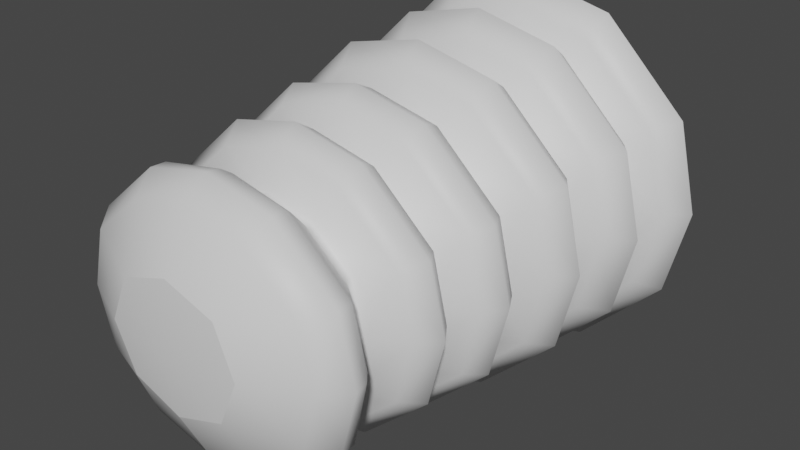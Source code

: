 # Source: fe_trunk_03-02-6.blend  (saved by Blender 3.0.42; exported with 4.5.12 LTS)
import bpy
from mathutils import Matrix  # noqa: F401  (used for matrix-valued properties, if any)

bpy.ops.wm.read_factory_settings(use_empty=True)
scene = bpy.context.scene
scene.name = 'Scene'

# ---- materials (node trees are filled in below, after node groups)
mat_material = bpy.data.materials.new('Material')
mat_material.use_transparent_shadow = False

# ---- material node trees
mat_material.use_nodes = True; mat_material.node_tree.nodes.clear()
_N = mat_material.node_tree.nodes; _L = mat_material.node_tree.links
n0 = _N.new('ShaderNodeBsdfPrincipled'); n0.name = 'Principled BSDF'; n0.location = (10, 300)
n0.distribution = 'GGX'
n0.subsurface_method = 'RANDOM_WALK_SKIN'
n0.inputs[3].default_value = 1.45
n0.inputs[27].default_value = (0.0, 0.0, 0.0, 1.0)
n0.inputs[28].default_value = 1.0
n1 = _N.new('ShaderNodeOutputMaterial'); n1.name = 'Material Output'; n1.location = (300, 300)
_L.new(n0.outputs[0], n1.inputs[0])
n1.is_active_output = True

# ---- world
world_world = bpy.data.worlds.new('World'); scene.world = world_world
world_world.use_nodes = True; world_world.node_tree.nodes.clear()
_N = world_world.node_tree.nodes; _L = world_world.node_tree.links
n0 = _N.new('ShaderNodeOutputWorld'); n0.name = 'World Output'; n0.location = (300, 300)
n1 = _N.new('ShaderNodeBackground'); n1.name = 'Background'; n1.location = (10, 300)
n1.inputs[0].default_value = (0.05088, 0.05088, 0.05088, 1.0)
_L.new(n1.outputs[0], n0.inputs[0])
n0.is_active_output = True
world_world.color = (0.05088, 0.05088, 0.05088)
world_world.use_sun_shadow = False
world_world.sun_shadow_jitter_overblur = 0.0

# ---- meshes
me_0x07798a21_gmdl_001 = bpy.data.meshes.new('0x07798A21.gmdl.001')
me_0x07798a21_gmdl_001.from_pydata([(0.3477, -0.3937, 0.5752), (1.7e-06, -0.3949, 0.6697), (2.342e-06, -0.4776, 0.8798), (0.4223, -0.4774, 0.7809), (2.582e-06, -0.6073, 0.9698), (0.4487, -0.6073, 0.8641), (-0.4167, -0.4774, 0.7842), (-0.3413, -0.3937, 0.5789), (-0.5838, -0.3937, 0.3456), (-0.7949, -0.4774, 0.4181), (-0.4437, -0.6073, 0.867), (-0.8829, -0.6073, 0.4426), (-0.6787, -0.3948, 2.564e-06), (-0.8943, -0.4776, 2.496e-06), (-0.9896, -0.6073, 2.464e-06), (-0.7982, -0.4774, -0.4124), (-0.5876, -0.3937, -0.3392), (-0.3477, -0.3937, -0.5752), (-0.4223, -0.4774, -0.7809), (-0.8858, -0.6073, -0.4375), (-0.4487, -0.6073, -0.8641), (-1.61e-06, -0.3949, -0.6697), (-2.007e-06, -0.4776, -0.8798), (-2.212e-06, -0.6073, -0.9698), (0.4167, -0.4774, -0.7842), (0.3413, -0.3937, -0.5789), (0.5838, -0.3937, -0.3456), (0.7949, -0.4774, -0.4181), (0.4437, -0.6073, -0.867), (0.8829, -0.6073, -0.4426), (-2.212e-06, -0.6073, -0.9698), (-2.007e-06, -0.4776, -0.8798), (-1.61e-06, -0.3949, -0.6697), (0.6787, -0.3949, -1.214e-06), (0.8943, -0.4776, -1.925e-06), (0.9896, -0.6073, -2.428e-06), (0.7982, -0.4774, 0.4124), (0.5876, -0.3937, 0.3392), (0.8858, -0.6073, 0.4375), (1.97e-06, -0.7367, 0.8387), (0.405, -0.7374, 0.744), (1.145e-06, -0.8322, 0.6187), (0.3255, -0.8322, 0.5308), (-0.3997, -0.7374, 0.7471), (-0.7636, -0.7374, 0.3991), (-0.3196, -0.8321, 0.5344), (-0.5469, -0.8322, 0.3217), (-0.8591, -0.7367, 1.664e-06), (-0.6354, -0.8323, 1.772e-06), (-0.7668, -0.7374, -0.3936), (-0.405, -0.7374, -0.744), (-0.5504, -0.8322, -0.3156), (-0.3255, -0.8322, -0.5308), (-2.176e-06, -0.7367, -0.8387), (-1.087e-06, -0.8322, -0.6187), (0.3997, -0.7374, -0.7472), (0.7636, -0.7374, -0.3991), (0.3195, -0.8321, -0.5344), (0.5469, -0.8322, -0.3217), (-1.087e-06, -0.8322, -0.6187), (-2.176e-06, -0.7367, -0.8387), (0.8591, -0.7367, -2.583e-06), (0.6354, -0.8323, -2.422e-06), (0.7668, -0.7374, 0.3936), (0.5504, -0.8322, 0.3156), (0.3248, -0.8674, 0.5294), (1.104e-06, -0.8674, 0.6171), (1.743e-06, -0.9579, 0.842), (0.4066, -0.9573, 0.748), (1.828e-06, -1.081, 0.9238), (0.4336, -1.081, 0.8222), (-0.4014, -0.9573, 0.7511), (-0.3188, -0.8674, 0.533), (-0.5458, -0.8673, 0.3209), (-0.7734, -0.9573, 0.3987), (-0.4288, -1.081, 0.8251), (-0.8536, -1.081, 0.4235), (-0.634, -0.8672, 1.051e-06), (-0.8684, -0.9579, 1.871e-06), (-0.9568, -1.081, 1.896e-06), (-0.7765, -0.9573, -0.3934), (-0.5492, -0.8674, -0.3148), (-0.3248, -0.8674, -0.5295), (-0.4066, -0.9573, -0.748), (-0.8565, -1.081, -0.4185), (-0.4336, -1.081, -0.8222), (-1.726e-06, -0.8674, -0.6171), (-2.419e-06, -0.9579, -0.842), (-2.739e-06, -1.081, -0.9238), (0.4014, -0.9573, -0.7511), (0.3188, -0.8674, -0.533), (0.5458, -0.8673, -0.3209), (0.7734, -0.9573, -0.3987), (0.4288, -1.081, -0.8251), (0.8536, -1.081, -0.4235), (-2.739e-06, -1.081, -0.9238), (-2.419e-06, -0.9579, -0.842), (-1.726e-06, -0.8674, -0.6171), (0.634, -0.8672, -2.223e-06), (0.8684, -0.9579, -2.421e-06), (0.9568, -1.081, -2.833e-06), (0.7765, -0.9573, 0.3934), (0.5492, -0.8674, 0.3148), (0.8565, -1.081, 0.4185), (1.417e-06, -1.204, 0.814), (0.3957, -1.205, 0.7226), (-2.991e-07, -1.29, 0.5795), (0.3082, -1.29, 0.4966), (-0.3907, -1.205, 0.7257), (-0.7542, -1.205, 0.386), (-0.3026, -1.29, 0.5), (-0.5205, -1.29, 0.3026), (-0.8467, -1.204, 1.851e-06), (-0.6043, -1.29, 2.053e-06), (-0.7571, -1.205, -0.3808), (-0.3957, -1.205, -0.7227), (-0.5238, -1.29, -0.2968), (-0.3082, -1.29, -0.4966), (-2.606e-06, -1.204, -0.814), (-1.519e-06, -1.29, -0.5795), (0.3907, -1.205, -0.7257), (0.7542, -1.205, -0.386), (0.3026, -1.29, -0.5), (0.5205, -1.29, -0.3026), (-1.519e-06, -1.29, -0.5795), (-2.606e-06, -1.204, -0.814), (0.8467, -1.204, -2.334e-06), (0.6043, -1.29, -2.891e-06), (0.7571, -1.205, 0.3808), (0.5238, -1.29, 0.2968), (0.3078, -1.326, 0.4957), (4.817e-07, -1.326, 0.5783), (9.259e-07, -1.419, 0.7776), (0.3793, -1.418, 0.691), (9.581e-07, -1.528, 0.8328), (0.3961, -1.528, 0.7409), (-0.3746, -1.418, 0.6938), (-0.3022, -1.326, 0.499), (-0.5198, -1.326, 0.3021), (-0.727, -1.418, 0.3682), (-0.3918, -1.528, 0.7436), (-0.783, -1.528, 0.3824), (-0.6033, -1.326, 1.475e-06), (-0.815, -1.419, 1.679e-06), (-0.877, -1.528, 1.506e-06), (-0.7298, -1.418, -0.3632), (-0.5231, -1.326, -0.2963), (-0.3078, -1.326, -0.4957), (-0.3793, -1.418, -0.691), (-0.7856, -1.528, -0.3779), (-0.3961, -1.528, -0.7409), (-2.377e-06, -1.326, -0.5783), (-2.918e-06, -1.419, -0.7776), (-3.158e-06, -1.528, -0.8328), (0.3746, -1.418, -0.6938), (0.3022, -1.326, -0.499), (0.5198, -1.326, -0.3021), (0.727, -1.418, -0.3682), (0.3918, -1.528, -0.7436), (0.783, -1.528, -0.3824), (-3.158e-06, -1.528, -0.8328), (-2.918e-06, -1.419, -0.7776), (-2.377e-06, -1.326, -0.5783), (0.6033, -1.326, -1.926e-06), (0.815, -1.419, -2.35e-06), (0.877, -1.528, -2.829e-06), (0.7298, -1.418, 0.3632), (0.5231, -1.326, 0.2963), (0.7856, -1.528, 0.3779), (6.295e-07, -1.638, 0.75), (0.3687, -1.637, 0.6662), (-6.212e-07, -1.712, 0.5432), (0.2922, -1.712, 0.4655), (-0.3642, -1.637, 0.669), (-0.7082, -1.637, 0.3558), (-0.287, -1.712, 0.4687), (-0.4972, -1.712, 0.2848), (-0.7937, -1.638, 1.531e-06), (-0.5763, -1.713, 1.379e-06), (-0.7109, -1.637, -0.3509), (-0.3687, -1.637, -0.6662), (-0.5004, -1.713, -0.2793), (-0.2923, -1.712, -0.4655), (-3.078e-06, -1.638, -0.75), (-2.477e-06, -1.712, -0.5432), (0.3642, -1.637, -0.669), (0.7082, -1.637, -0.3558), (0.287, -1.712, -0.4687), (0.4972, -1.712, -0.2848), (-2.477e-06, -1.712, -0.5432), (-3.078e-06, -1.638, -0.75), (0.7937, -1.638, -2.393e-06), (0.5763, -1.713, -3.001e-06), (0.7109, -1.637, 0.3509), (0.5003, -1.713, 0.2793), (0.2908, -1.747, 0.4629), (7.729e-07, -1.747, 0.5405), (4.962e-07, -1.804, 0.7002), (0.3476, -1.803, 0.6212), (5.588e-07, -1.911, 0.7667), (0.3696, -1.911, 0.6822), (-0.3434, -1.803, 0.6238), (-0.2857, -1.747, 0.4662), (-0.495, -1.747, 0.2834), (-0.6664, -1.803, 0.3337), (-0.3657, -1.911, 0.6846), (-0.7353, -1.911, 0.3523), (-0.5737, -1.746, -5.915e-07), (-0.7472, -1.804, 1.344e-06), (-0.8226, -1.911, 1.205e-06), (-0.669, -1.803, -0.3291), (-0.498, -1.747, -0.2778), (-0.2908, -1.747, -0.4629), (-0.3476, -1.803, -0.6212), (-0.7377, -1.911, -0.3481), (-0.3696, -1.911, -0.6822), (-3.778e-06, -1.747, -0.5405), (-2.965e-06, -1.804, -0.7002), (-3.231e-06, -1.911, -0.7667), (0.3433, -1.803, -0.6238), (0.2857, -1.747, -0.4662), (0.495, -1.747, -0.2834), (0.6664, -1.803, -0.3337), (0.3657, -1.911, -0.6846), (0.7353, -1.911, -0.3523), (-3.231e-06, -1.911, -0.7667), (-2.965e-06, -1.804, -0.7002), (-3.778e-06, -1.747, -0.5405), (0.5737, -1.746, -1.061e-06), (0.7472, -1.804, -2.35e-06), (0.8226, -1.911, -2.861e-06), (0.669, -1.803, 0.3291), (0.498, -1.747, 0.2778), (0.7377, -1.911, 0.3481), (2.05e-07, -2.018, 0.673), (0.3371, -2.019, 0.5967), (-4.722e-07, -2.094, 0.502), (0.2742, -2.094, 0.4294), (-0.333, -2.019, 0.5992), (-0.6476, -2.019, 0.3214), (-0.2693, -2.094, 0.4323), (-0.4684, -2.094, 0.265), (-0.726, -2.018, 9.203e-07), (-0.5428, -2.094, 8.501e-07), (-0.6501, -2.019, -0.3169), (-0.3371, -2.019, -0.5967), (-0.4714, -2.094, -0.2598), (-0.2742, -2.094, -0.4294), (-3.122e-06, -2.018, -0.673), (-2.954e-06, -2.094, -0.502), (0.333, -2.019, -0.5993), (0.6476, -2.019, -0.3214), (0.2693, -2.094, -0.4323), (0.4684, -2.094, -0.265), (-2.954e-06, -2.094, -0.502), (-3.122e-06, -2.018, -0.673), (0.726, -2.018, -2.668e-06), (0.5428, -2.094, -2.664e-06), (0.6501, -2.019, 0.3169), (0.4713, -2.094, 0.2598), (0.2722, -2.123, 0.4259), (1.113e-06, -2.123, 0.4979), (-4.414e-07, -2.181, 0.5544), (0.2876, -2.181, 0.4871), (-2.924e-07, -2.276, 0.6541), (0.3267, -2.276, 0.5809), (-0.2837, -2.181, 0.4896), (-0.2674, -2.123, 0.429), (-0.4654, -2.123, 0.2631), (-0.5347, -2.181, 0.2739), (-0.323, -2.276, 0.5832), (-0.6404, -2.276, 0.3079), (-0.5389, -2.123, -2.076e-06), (-0.6035, -2.181, 8.226e-07), (-0.7161, -2.276, 7.842e-07), (-0.537, -2.181, -0.2695), (-0.4681, -2.123, -0.2579), (-0.2722, -2.123, -0.4259), (-0.2876, -2.181, -0.4871), (-0.6426, -2.276, -0.3038), (-0.3267, -2.276, -0.5809), (-4.602e-06, -2.123, -0.4979), (-3.182e-06, -2.181, -0.5544), (-3.526e-06, -2.276, -0.6541), (0.2837, -2.181, -0.4896), (0.2674, -2.123, -0.429), (0.4654, -2.123, -0.2631), (0.5347, -2.181, -0.2739), (0.323, -2.276, -0.5832), (0.6403, -2.276, -0.3079), (-3.526e-06, -2.276, -0.6541), (-3.182e-06, -2.181, -0.5544), (-4.602e-06, -2.123, -0.4979), (0.5389, -2.123, -3.915e-08), (0.6035, -2.181, -2.161e-06), (0.7161, -2.276, -2.756e-06), (0.537, -2.181, 0.2695), (0.4681, -2.123, 0.2579), (0.6426, -2.276, 0.3038), (-2.664e-07, -2.336, 0.6948), (0.3547, -2.335, 0.6239), (-3.814e-06, -2.411, 0.7073), (0.3633, -2.411, 0.6225), (-0.3507, -2.335, 0.6265), (-0.6922, -2.335, 0.3333), (-0.3587, -2.411, 0.6254), (-0.6907, -2.411, 0.3437), (-0.7652, -2.336, 1.154e-06), (-0.7793, -2.411, 4.3e-06), (-0.6947, -2.335, -0.3288), (-0.3547, -2.335, -0.6239), (-0.6936, -2.411, -0.3386), (-0.3633, -2.411, -0.6225), (-3.701e-06, -2.336, -0.6948), (-1.372e-06, -2.411, -0.7073), (0.3507, -2.335, -0.6265), (0.6922, -2.335, -0.3333), (0.3587, -2.411, -0.6254), (0.6907, -2.411, -0.3437), (-1.372e-06, -2.411, -0.7073), (-3.701e-06, -2.336, -0.6948), (0.7652, -2.336, -2.629e-06), (0.7793, -2.411, -5.978e-06), (0.6947, -2.335, 0.3288), (0.6936, -2.411, 0.3386), (-2.132e-06, -2.536, 0.6105), (-1.341e-06, -2.67, 0.3356), (0.2701, -2.667, 0.2418), (0.322, -2.534, 0.5334), (-0.268, -2.667, 0.2442), (-0.3175, -2.534, 0.5362), (-0.596, -2.534, 0.3046), (-0.6757, -2.536, 2.203e-06), (-0.3754, -2.67, 4.291e-08), (-0.2702, -2.667, -0.2418), (-0.5987, -2.534, -0.2995), (-0.322, -2.534, -0.5334), (-2.888e-06, -2.536, -0.6105), (-3e-06, -2.67, -0.3356), (0.268, -2.667, -0.2442), (0.3175, -2.534, -0.5362), (0.596, -2.534, -0.3046), (-3e-06, -2.67, -0.3356), (-2.888e-06, -2.536, -0.6105), (0.6757, -2.536, -3.584e-06), (0.3754, -2.67, -1.813e-06), (0.5987, -2.534, 0.2995), (9.593e-07, 0.1167, 0.2477), (1.632e-06, 0.04202, 0.5206), (0.2699, 0.0424, 0.4685), (0.203, 0.1082, 0.2006), (-0.2652, 0.0424, 0.4707), (-0.2008, 0.1082, 0.2027), (-0.2008, 0.1082, 0.2027), (9.593e-07, 0.1167, 0.2477), (3.81e-07, 0.1616, 2.664e-07), (-0.248, 0.1167, 4.551e-07), (-0.47, 0.0424, 0.2696), (-0.248, 0.1167, 4.551e-07), (-0.5221, 0.04202, 1.583e-06), (-0.4724, 0.0424, -0.2649), (-0.2029, 0.1082, -0.2005), (-0.2029, 0.1082, -0.2005), (-2.651e-07, 0.1167, -0.2477), (-0.2699, 0.0424, -0.4684), (-2.651e-07, 0.1167, -0.2477), (-9.414e-07, 0.04202, -0.5206), (0.2652, 0.0424, -0.4708), (-9.414e-07, 0.04202, -0.5206), (0.2008, 0.1082, -0.2027), (3.81e-07, 0.1616, 2.664e-07), (0.2481, 0.1167, -7.711e-07), (0.4702, 0.04239, -0.2697), (0.5222, 0.04202, -9.981e-07), (0.4725, 0.04239, 0.265), (-2.197e-06, -2.717, -1.177e-06), (-1.341e-06, -2.67, 0.3356), (-0.268, -2.667, 0.2442), (-0.3754, -2.67, 4.291e-08), (-0.2702, -2.667, -0.2418), (-3e-06, -2.67, -0.3356), (0.268, -2.667, -0.2442), (0.3754, -2.67, -1.813e-06), (0.2701, -2.667, 0.2418), (2.827e-06, -0.07175, 0.9675), (0.4625, -0.06966, 0.8552), (2.906e-06, -0.1785, 1.054), (0.4856, -0.1771, 0.9374), (2.419e-06, -0.2858, 0.9173), (0.4331, -0.2865, 0.811), (1.12e-06, -0.3599, 0.6726), (0.3489, -0.3586, 0.5773), (-0.4563, -0.06966, 0.8593), (-0.8601, -0.06966, 0.4609), (-0.48, -0.1771, 0.9407), (-0.9456, -0.1771, 0.4829), (-0.4275, -0.2865, 0.8143), (-0.8208, -0.2865, 0.43), (-0.3425, -0.3586, 0.5811), (-0.5858, -0.3586, 0.3469), (-0.9729, -0.07175, 2.113e-06), (-1.063, -0.1785, 2.975e-06), (-0.9275, -0.2858, 2.805e-06), (-0.6814, -0.3599, 2.588e-06), (-0.8642, -0.06966, -0.4547), (-0.4625, -0.06966, -0.8553), (-0.9489, -0.1771, -0.4772), (-0.4856, -0.1771, -0.9374), (-0.824, -0.2865, -0.4244), (-0.4331, -0.2865, -0.811), (-0.5895, -0.3587, -0.3404), (-0.3489, -0.3586, -0.5773), (-1.955e-06, -0.07175, -0.9675), (-2.307e-06, -0.1785, -1.054), (-2.116e-06, -0.2858, -0.9173), (-1.353e-06, -0.3599, -0.6726), (0.4563, -0.06966, -0.8592), (0.86, -0.06966, -0.4609), (0.48, -0.1771, -0.9407), (0.9456, -0.1771, -0.4829), (-2.307e-06, -0.1785, -1.054), (-1.955e-06, -0.07175, -0.9675), (0.4275, -0.2865, -0.8143), (0.8208, -0.2865, -0.43), (0.3425, -0.3586, -0.5811), (0.5858, -0.3586, -0.3469), (-1.353e-06, -0.3599, -0.6726), (-2.116e-06, -0.2858, -0.9173), (0.9728, -0.07175, -2.695e-06), (1.063, -0.1785, -2.28e-06), (0.9275, -0.2858, -1.779e-06), (0.6814, -0.3599, -1.734e-06), (0.824, -0.2865, 0.4244), (0.9489, -0.1771, 0.4772), (0.5895, -0.3587, 0.3404), (0.8641, -0.06966, 0.4546)], [], [(0, 1, 3), (1, 2, 3), (3, 2, 5), (2, 4, 5), (7, 8, 6), (6, 8, 9), (6, 9, 10), (10, 9, 11), (2, 6, 4), (10, 4, 6), (7, 6, 1), (2, 1, 6), (8, 12, 9), (12, 13, 9), (13, 14, 9), (14, 11, 9), (16, 17, 15), (15, 17, 18), (15, 18, 19), (19, 18, 20), (13, 15, 14), (19, 14, 15), (12, 16, 13), (13, 16, 15), (17, 21, 18), (21, 22, 18), (18, 22, 20), (22, 23, 20), (25, 26, 24), (24, 26, 27), (24, 27, 28), (28, 27, 29), (31, 24, 30), (28, 30, 24), (25, 24, 32), (31, 32, 24), (26, 33, 27), (33, 34, 27), (34, 35, 27), (35, 29, 27), (37, 0, 36), (3, 36, 0), (36, 3, 38), (5, 38, 3), (34, 36, 35), (38, 35, 36), (33, 37, 34), (34, 37, 36), (40, 5, 39), (5, 4, 39), (41, 42, 39), (39, 42, 40), (44, 43, 11), (43, 10, 11), (45, 43, 46), (43, 44, 46), (45, 41, 43), (41, 39, 43), (43, 39, 10), (39, 4, 10), (44, 11, 47), (11, 14, 47), (48, 46, 47), (47, 46, 44), (49, 19, 50), (19, 20, 50), (51, 49, 52), (49, 50, 52), (51, 48, 49), (48, 47, 49), (49, 47, 19), (47, 14, 19), (50, 20, 53), (20, 23, 53), (54, 52, 53), (53, 52, 50), (56, 55, 29), (55, 28, 29), (57, 55, 58), (55, 56, 58), (57, 59, 55), (59, 60, 55), (55, 60, 28), (60, 30, 28), (56, 29, 61), (29, 35, 61), (62, 58, 61), (61, 58, 56), (63, 38, 40), (40, 38, 5), (64, 63, 42), (63, 40, 42), (64, 62, 63), (62, 61, 63), (63, 61, 38), (61, 35, 38), (65, 66, 68), (66, 67, 68), (68, 67, 70), (67, 69, 70), (73, 74, 72), (71, 72, 74), (71, 74, 75), (75, 74, 76), (71, 75, 67), (75, 69, 67), (66, 72, 67), (67, 72, 71), (73, 77, 74), (77, 78, 74), (74, 78, 76), (78, 79, 76), (81, 82, 80), (80, 82, 83), (80, 83, 84), (84, 83, 85), (80, 84, 78), (84, 79, 78), (77, 81, 78), (78, 81, 80), (82, 86, 83), (86, 87, 83), (83, 87, 85), (87, 88, 85), (91, 92, 90), (89, 90, 92), (89, 92, 93), (93, 92, 94), (89, 93, 96), (93, 95, 96), (97, 90, 96), (96, 90, 89), (91, 98, 92), (98, 99, 92), (92, 99, 94), (99, 100, 94), (102, 65, 101), (68, 101, 65), (101, 68, 103), (70, 103, 68), (101, 103, 99), (103, 100, 99), (98, 102, 99), (99, 102, 101), (105, 70, 104), (70, 69, 104), (106, 107, 104), (104, 107, 105), (108, 75, 109), (75, 76, 109), (111, 110, 109), (110, 108, 109), (110, 106, 108), (106, 104, 108), (108, 104, 75), (104, 69, 75), (112, 109, 79), (76, 79, 109), (111, 109, 113), (112, 113, 109), (114, 84, 115), (84, 85, 115), (116, 114, 117), (114, 115, 117), (116, 113, 114), (113, 112, 114), (112, 79, 114), (79, 84, 114), (115, 85, 118), (85, 88, 118), (119, 117, 118), (118, 117, 115), (120, 93, 121), (93, 94, 121), (123, 122, 121), (122, 120, 121), (122, 124, 120), (124, 125, 120), (120, 125, 93), (125, 95, 93), (126, 121, 100), (94, 100, 121), (123, 121, 127), (126, 127, 121), (105, 128, 70), (128, 103, 70), (129, 128, 107), (128, 105, 107), (129, 127, 128), (127, 126, 128), (126, 100, 128), (100, 103, 128), (130, 131, 133), (131, 132, 133), (132, 134, 133), (134, 135, 133), (138, 139, 137), (136, 137, 139), (136, 139, 140), (140, 139, 141), (132, 136, 134), (140, 134, 136), (131, 137, 132), (132, 137, 136), (138, 142, 139), (142, 143, 139), (143, 144, 139), (144, 141, 139), (146, 147, 145), (145, 147, 148), (145, 148, 149), (149, 148, 150), (143, 145, 144), (149, 144, 145), (142, 146, 143), (143, 146, 145), (147, 151, 148), (151, 152, 148), (152, 153, 148), (153, 150, 148), (156, 157, 155), (154, 155, 157), (154, 157, 158), (158, 157, 159), (161, 154, 160), (158, 160, 154), (162, 155, 161), (161, 155, 154), (156, 163, 157), (163, 164, 157), (164, 165, 157), (165, 159, 157), (167, 130, 166), (133, 166, 130), (166, 133, 168), (135, 168, 133), (164, 166, 165), (168, 165, 166), (163, 167, 164), (164, 167, 166), (169, 170, 134), (135, 134, 170), (171, 172, 169), (169, 172, 170), (174, 173, 141), (173, 140, 141), (176, 175, 174), (175, 173, 174), (175, 171, 173), (171, 169, 173), (169, 134, 173), (134, 140, 173), (177, 174, 144), (141, 144, 174), (178, 176, 177), (177, 176, 174), (179, 149, 180), (149, 150, 180), (181, 179, 182), (179, 180, 182), (181, 178, 179), (178, 177, 179), (177, 144, 179), (144, 149, 179), (183, 180, 153), (150, 153, 180), (184, 182, 183), (183, 182, 180), (186, 185, 159), (185, 158, 159), (188, 187, 186), (187, 185, 186), (187, 189, 185), (189, 190, 185), (190, 160, 185), (160, 158, 185), (191, 186, 165), (159, 165, 186), (192, 188, 191), (191, 188, 186), (193, 168, 170), (170, 168, 135), (194, 193, 172), (193, 170, 172), (194, 192, 193), (192, 191, 193), (191, 165, 193), (165, 168, 193), (195, 196, 198), (196, 197, 198), (198, 197, 200), (197, 199, 200), (203, 204, 202), (201, 202, 204), (201, 204, 205), (205, 204, 206), (197, 201, 199), (205, 199, 201), (202, 201, 196), (197, 196, 201), (207, 208, 203), (203, 208, 204), (208, 209, 204), (209, 206, 204), (211, 212, 210), (210, 212, 213), (210, 213, 214), (214, 213, 215), (208, 210, 209), (214, 209, 210), (207, 211, 208), (208, 211, 210), (212, 216, 213), (216, 217, 213), (213, 217, 215), (217, 218, 215), (221, 222, 220), (219, 220, 222), (219, 222, 223), (223, 222, 224), (226, 219, 225), (223, 225, 219), (220, 219, 227), (226, 227, 219), (228, 229, 221), (221, 229, 222), (229, 230, 222), (230, 224, 222), (232, 195, 231), (198, 231, 195), (231, 198, 233), (200, 233, 198), (229, 231, 230), (233, 230, 231), (228, 232, 229), (229, 232, 231), (235, 200, 234), (200, 199, 234), (236, 237, 234), (234, 237, 235), (239, 238, 206), (238, 205, 206), (241, 240, 239), (240, 238, 239), (240, 236, 238), (236, 234, 238), (238, 234, 205), (234, 199, 205), (242, 239, 209), (206, 209, 239), (243, 241, 242), (242, 241, 239), (244, 214, 245), (214, 215, 245), (246, 244, 247), (244, 245, 247), (246, 243, 244), (243, 242, 244), (242, 209, 244), (209, 214, 244), (245, 215, 248), (215, 218, 248), (249, 247, 248), (248, 247, 245), (251, 250, 224), (250, 223, 224), (253, 252, 251), (252, 250, 251), (252, 254, 250), (254, 255, 250), (250, 255, 223), (255, 225, 223), (256, 251, 230), (224, 230, 251), (257, 253, 256), (256, 253, 251), (258, 233, 235), (235, 233, 200), (259, 258, 237), (258, 235, 237), (259, 257, 258), (257, 256, 258), (256, 230, 258), (230, 233, 258), (260, 261, 263), (261, 262, 263), (262, 264, 263), (264, 265, 263), (268, 269, 267), (266, 267, 269), (269, 271, 266), (270, 266, 271), (266, 270, 262), (270, 264, 262), (261, 267, 262), (262, 267, 266), (268, 272, 269), (272, 273, 269), (273, 274, 269), (274, 271, 269), (276, 277, 275), (275, 277, 278), (275, 278, 279), (279, 278, 280), (273, 275, 274), (279, 274, 275), (272, 276, 273), (273, 276, 275), (277, 281, 278), (281, 282, 278), (282, 283, 278), (283, 280, 278), (286, 287, 285), (284, 285, 287), (287, 289, 284), (288, 284, 289), (284, 288, 291), (288, 290, 291), (292, 285, 291), (291, 285, 284), (286, 293, 287), (293, 294, 287), (294, 295, 287), (295, 289, 287), (297, 260, 296), (263, 296, 260), (296, 263, 298), (265, 298, 263), (294, 296, 295), (298, 295, 296), (293, 297, 294), (294, 297, 296), (300, 265, 299), (265, 264, 299), (302, 300, 301), (299, 301, 300), (304, 303, 271), (303, 270, 271), (305, 303, 306), (303, 304, 306), (305, 301, 303), (301, 299, 303), (303, 299, 270), (299, 264, 270), (307, 304, 274), (271, 274, 304), (308, 306, 307), (307, 306, 304), (309, 279, 310), (279, 280, 310), (312, 311, 310), (311, 309, 310), (308, 307, 311), (311, 307, 309), (307, 274, 309), (274, 279, 309), (310, 280, 313), (280, 283, 313), (312, 310, 314), (313, 314, 310), (316, 315, 289), (315, 288, 289), (317, 315, 318), (315, 316, 318), (317, 319, 315), (319, 320, 315), (315, 320, 288), (320, 290, 288), (321, 316, 295), (289, 295, 316), (322, 318, 321), (321, 318, 316), (323, 298, 300), (300, 298, 265), (302, 324, 300), (324, 323, 300), (322, 321, 324), (324, 321, 323), (321, 295, 323), (295, 298, 323), (325, 326, 328), (326, 327, 328), (329, 330, 331), (325, 330, 326), (329, 326, 330), (332, 333, 331), (333, 329, 331), (334, 335, 336), (332, 335, 333), (334, 333, 335), (337, 338, 336), (338, 334, 336), (339, 340, 341), (343, 340, 342), (339, 342, 340), (344, 345, 341), (345, 339, 341), (327, 346, 328), (344, 346, 345), (327, 345, 346), (347, 348, 350), (348, 349, 350), (347, 352, 348), (351, 348, 352), (354, 355, 353), (353, 355, 356), (351, 352, 357), (358, 359, 352), (359, 357, 352), (358, 361, 359), (360, 359, 361), (356, 355, 362), (362, 355, 363), (360, 361, 364), (365, 366, 361), (366, 364, 361), (363, 369, 368), (367, 368, 369), (363, 370, 369), (369, 370, 371), (367, 369, 372), (371, 373, 369), (373, 372, 369), (371, 350, 373), (374, 373, 350), (371, 355, 350), (350, 355, 347), (349, 374, 350), (378, 375, 377), (375, 376, 377), (378, 379, 375), (375, 379, 380), (382, 375, 381), (375, 380, 381), (382, 383, 375), (375, 383, 376), (348, 384, 349), (349, 384, 385), (385, 384, 387), (384, 386, 387), (387, 386, 389), (386, 388, 389), (390, 391, 388), (388, 391, 389), (351, 357, 392), (392, 357, 393), (392, 393, 394), (394, 393, 395), (392, 394, 384), (394, 386, 384), (348, 351, 384), (384, 351, 392), (394, 395, 396), (396, 395, 397), (399, 398, 397), (398, 396, 397), (398, 390, 396), (390, 388, 396), (394, 396, 386), (388, 386, 396), (359, 400, 357), (357, 400, 393), (400, 401, 393), (401, 395, 393), (395, 401, 397), (401, 402, 397), (403, 399, 402), (402, 399, 397), (360, 364, 404), (404, 364, 405), (404, 405, 406), (406, 405, 407), (400, 404, 401), (406, 401, 404), (359, 360, 400), (400, 360, 404), (407, 409, 406), (408, 406, 409), (410, 408, 411), (408, 409, 411), (403, 402, 410), (410, 402, 408), (406, 408, 401), (402, 401, 408), (366, 412, 364), (364, 412, 405), (405, 412, 407), (412, 413, 407), (407, 413, 409), (413, 414, 409), (415, 411, 414), (414, 411, 409), (367, 372, 416), (416, 372, 417), (416, 417, 418), (418, 417, 419), (416, 418, 421), (418, 420, 421), (368, 367, 421), (421, 367, 416), (418, 419, 422), (422, 419, 423), (425, 424, 423), (424, 422, 423), (424, 426, 422), (426, 427, 422), (418, 422, 420), (427, 420, 422), (373, 428, 372), (372, 428, 417), (428, 429, 417), (429, 419, 417), (419, 429, 423), (429, 430, 423), (431, 425, 430), (430, 425, 423), (387, 389, 433), (389, 432, 433), (434, 432, 391), (432, 389, 391), (431, 430, 434), (434, 430, 432), (433, 432, 429), (430, 429, 432), (374, 349, 435), (385, 435, 349), (435, 385, 433), (387, 433, 385), (428, 435, 429), (433, 429, 435), (373, 374, 428), (428, 374, 435), (434, 391, 37), (391, 0, 37), (391, 390, 0), (0, 390, 1), (1, 390, 7), (390, 398, 7), (398, 399, 7), (7, 399, 8), (399, 403, 8), (8, 403, 12), (12, 403, 16), (403, 410, 16), (410, 411, 16), (16, 411, 17), (411, 415, 17), (17, 415, 21), (32, 426, 25), (426, 424, 25), (424, 425, 25), (25, 425, 26), (425, 431, 26), (26, 431, 33), (33, 431, 37), (431, 434, 37), (64, 42, 102), (65, 102, 42), (42, 41, 65), (65, 41, 66), (41, 45, 66), (66, 45, 72), (45, 46, 72), (72, 46, 73), (46, 48, 73), (73, 48, 77), (48, 51, 77), (77, 51, 81), (51, 52, 81), (81, 52, 82), (52, 54, 82), (82, 54, 86), (59, 57, 97), (97, 57, 90), (57, 58, 90), (90, 58, 91), (58, 62, 91), (91, 62, 98), (62, 64, 98), (98, 64, 102), (107, 130, 129), (130, 167, 129), (130, 107, 131), (107, 106, 131), (106, 110, 131), (131, 110, 137), (110, 111, 137), (137, 111, 138), (111, 113, 138), (138, 113, 142), (113, 116, 142), (142, 116, 146), (117, 147, 116), (146, 116, 147), (147, 117, 151), (117, 119, 151), (124, 122, 162), (162, 122, 155), (122, 123, 155), (155, 123, 156), (123, 127, 156), (156, 127, 163), (127, 129, 163), (163, 129, 167), (194, 172, 232), (195, 232, 172), (172, 171, 195), (195, 171, 196), (171, 175, 196), (196, 175, 202), (175, 176, 202), (202, 176, 203), (176, 178, 203), (203, 178, 207), (178, 181, 207), (207, 181, 211), (181, 182, 211), (211, 182, 212), (182, 184, 212), (212, 184, 216), (189, 187, 227), (227, 187, 220), (187, 188, 220), (220, 188, 221), (188, 192, 221), (221, 192, 228), (192, 194, 228), (228, 194, 232), (259, 237, 297), (260, 297, 237), (237, 236, 260), (260, 236, 261), (236, 240, 261), (261, 240, 267), (240, 241, 267), (267, 241, 268), (241, 243, 268), (268, 243, 272), (243, 246, 272), (272, 246, 276), (246, 247, 276), (276, 247, 277), (247, 249, 277), (277, 249, 281), (254, 252, 292), (292, 252, 285), (252, 253, 285), (285, 253, 286), (253, 257, 286), (286, 257, 293), (257, 259, 293), (293, 259, 297), (324, 302, 346), (328, 346, 302), (302, 301, 328), (328, 301, 325), (325, 301, 330), (301, 305, 330), (306, 331, 305), (330, 305, 331), (308, 332, 306), (331, 306, 332), (308, 311, 332), (332, 311, 335), (311, 312, 335), (335, 312, 336), (312, 314, 336), (336, 314, 337), (343, 319, 340), (319, 317, 340), (318, 341, 317), (340, 317, 341), (322, 344, 318), (341, 318, 344), (322, 324, 344), (344, 324, 346)])
me_0x07798a21_gmdl_001.polygons.foreach_set('use_smooth', [True] * 776)
_uv = me_0x07798a21_gmdl_001.uv_layers.new(name='UVMap')
_uv.uv.foreach_set('vector', [0.7343, 0.2197, 0.6848, 0.2201, 0.7344, 0.2469, 0.6848, 0.2201, 0.6848, 0.2469, 0.7344, 0.2469, 0.7344, 0.2469, 0.6848, 0.2469, 0.7345, 0.2907, 0.6848, 0.2469, 0.6848, 0.2907, 0.7345, 0.2907, 0.6372, 0.2197, 0.5914, 0.2197, 0.6371, 0.2469, 0.6371, 0.2469, 0.5914, 0.2197, 0.5913, 0.2469, 0.6371, 0.2469, 0.5913, 0.2469, 0.637, 0.2907, 0.637, 0.2907, 0.5913, 0.2469, 0.5912, 0.2907, 0.6848, 0.2469, 0.6371, 0.2469, 0.6848, 0.2907, 0.637, 0.2907, 0.6848, 0.2907, 0.6371, 0.2469, 0.6372, 0.2197, 0.6371, 0.2469, 0.6848, 0.2201, 0.6848, 0.2469, 0.6848, 0.2201, 0.6371, 0.2469, 0.5914, 0.2197, 0.5427, 0.2201, 0.5913, 0.2469, 0.5427, 0.2201, 0.5427, 0.2469, 0.5913, 0.2469, 0.5427, 0.2469, 0.5427, 0.2907, 0.5913, 0.2469, 0.5427, 0.2907, 0.5912, 0.2907, 0.5913, 0.2469, 0.496, 0.2197, 0.4502, 0.2197, 0.4961, 0.2469, 0.4961, 0.2469, 0.4502, 0.2197, 0.4504, 0.2469, 0.4961, 0.2469, 0.4504, 0.2469, 0.4962, 0.2907, 0.4962, 0.2907, 0.4504, 0.2469, 0.4505, 0.2907, 0.5427, 0.2469, 0.4961, 0.2469, 0.5427, 0.2907, 0.4962, 0.2907, 0.5427, 0.2907, 0.4961, 0.2469, 0.5427, 0.2201, 0.496, 0.2197, 0.5427, 0.2469, 0.5427, 0.2469, 0.496, 0.2197, 0.4961, 0.2469, 0.4502, 0.2197, 0.4007, 0.2201, 0.4504, 0.2469, 0.4007, 0.2201, 0.4007, 0.2469, 0.4504, 0.2469, 0.4504, 0.2469, 0.4007, 0.2469, 0.4505, 0.2907, 0.4007, 0.2469, 0.4007, 0.2907, 0.4505, 0.2907, 0.9212, 0.2197, 0.8755, 0.2197, 0.9211, 0.2469, 0.9211, 0.2469, 0.8755, 0.2197, 0.8754, 0.2469, 0.9211, 0.2469, 0.8754, 0.2469, 0.921, 0.2907, 0.921, 0.2907, 0.8754, 0.2469, 0.8753, 0.2907, 0.9688, 0.2469, 0.9211, 0.2469, 0.9688, 0.2907, 0.921, 0.2907, 0.9688, 0.2907, 0.9211, 0.2469, 0.9212, 0.2197, 0.9211, 0.2469, 0.9688, 0.2201, 0.9688, 0.2469, 0.9688, 0.2201, 0.9211, 0.2469, 0.8755, 0.2197, 0.8268, 0.2201, 0.8754, 0.2469, 0.8268, 0.2201, 0.8268, 0.2469, 0.8754, 0.2469, 0.8268, 0.2469, 0.8268, 0.2907, 0.8754, 0.2469, 0.8268, 0.2907, 0.8753, 0.2907, 0.8754, 0.2469, 0.78, 0.2197, 0.7343, 0.2197, 0.7801, 0.2469, 0.7344, 0.2469, 0.7801, 0.2469, 0.7343, 0.2197, 0.7801, 0.2469, 0.7344, 0.2469, 0.7803, 0.2907, 0.7345, 0.2907, 0.7803, 0.2907, 0.7344, 0.2469, 0.8268, 0.2469, 0.7801, 0.2469, 0.8268, 0.2907, 0.7803, 0.2907, 0.8268, 0.2907, 0.7801, 0.2469, 0.8268, 0.2201, 0.78, 0.2197, 0.8268, 0.2469, 0.8268, 0.2469, 0.78, 0.2197, 0.7801, 0.2469, 0.7347, 0.3347, 0.7345, 0.2907, 0.6848, 0.3345, 0.7345, 0.2907, 0.6848, 0.2907, 0.6848, 0.3345, 0.6848, 0.3656, 0.7347, 0.3655, 0.6848, 0.3345, 0.6848, 0.3345, 0.7347, 0.3655, 0.7347, 0.3347, 0.5911, 0.3347, 0.6368, 0.3347, 0.5912, 0.2907, 0.6368, 0.3347, 0.637, 0.2907, 0.5912, 0.2907, 0.6368, 0.3655, 0.6368, 0.3347, 0.591, 0.3655, 0.6368, 0.3347, 0.5911, 0.3347, 0.591, 0.3655, 0.6368, 0.3655, 0.6848, 0.3656, 0.6368, 0.3347, 0.6848, 0.3656, 0.6848, 0.3345, 0.6368, 0.3347, 0.6368, 0.3347, 0.6848, 0.3345, 0.637, 0.2907, 0.6848, 0.3345, 0.6848, 0.2907, 0.637, 0.2907, 0.5911, 0.3347, 0.5912, 0.2907, 0.5427, 0.3345, 0.5912, 0.2907, 0.5427, 0.2907, 0.5427, 0.3345, 0.5427, 0.3656, 0.591, 0.3655, 0.5427, 0.3345, 0.5427, 0.3345, 0.591, 0.3655, 0.5911, 0.3347, 0.4963, 0.3347, 0.4962, 0.2907, 0.4506, 0.3347, 0.4962, 0.2907, 0.4505, 0.2907, 0.4506, 0.3347, 0.4964, 0.3656, 0.4963, 0.3347, 0.4507, 0.3655, 0.4963, 0.3347, 0.4506, 0.3347, 0.4507, 0.3655, 0.4964, 0.3656, 0.5427, 0.3656, 0.4963, 0.3347, 0.5427, 0.3656, 0.5427, 0.3345, 0.4963, 0.3347, 0.4963, 0.3347, 0.5427, 0.3345, 0.4962, 0.2907, 0.5427, 0.3345, 0.5427, 0.2907, 0.4962, 0.2907, 0.4506, 0.3347, 0.4505, 0.2907, 0.4007, 0.3345, 0.4505, 0.2907, 0.4007, 0.2907, 0.4007, 0.3345, 0.4007, 0.3656, 0.4507, 0.3655, 0.4007, 0.3345, 0.4007, 0.3345, 0.4507, 0.3655, 0.4506, 0.3347, 0.8752, 0.3347, 0.9209, 0.3347, 0.8753, 0.2907, 0.9209, 0.3347, 0.921, 0.2907, 0.8753, 0.2907, 0.9208, 0.3655, 0.9209, 0.3347, 0.8751, 0.3655, 0.9209, 0.3347, 0.8752, 0.3347, 0.8751, 0.3655, 0.9208, 0.3655, 0.9688, 0.3656, 0.9209, 0.3347, 0.9688, 0.3656, 0.9688, 0.3345, 0.9209, 0.3347, 0.9209, 0.3347, 0.9688, 0.3345, 0.921, 0.2907, 0.9688, 0.3345, 0.9688, 0.2907, 0.921, 0.2907, 0.8752, 0.3347, 0.8753, 0.2907, 0.8268, 0.3345, 0.8753, 0.2907, 0.8268, 0.2907, 0.8268, 0.3345, 0.8268, 0.3656, 0.8751, 0.3655, 0.8268, 0.3345, 0.8268, 0.3345, 0.8751, 0.3655, 0.8752, 0.3347, 0.7804, 0.3347, 0.7803, 0.2907, 0.7347, 0.3347, 0.7347, 0.3347, 0.7803, 0.2907, 0.7345, 0.2907, 0.7805, 0.3656, 0.7804, 0.3347, 0.7347, 0.3655, 0.7804, 0.3347, 0.7347, 0.3347, 0.7347, 0.3655, 0.7805, 0.3656, 0.8268, 0.3656, 0.7804, 0.3347, 0.8268, 0.3656, 0.8268, 0.3345, 0.7804, 0.3347, 0.7804, 0.3347, 0.8268, 0.3345, 0.7803, 0.2907, 0.8268, 0.3345, 0.8268, 0.2907, 0.7803, 0.2907, 0.7347, 0.3773, 0.6848, 0.3773, 0.7349, 0.4072, 0.6848, 0.3773, 0.6848, 0.4074, 0.7349, 0.4072, 0.7349, 0.4072, 0.6848, 0.4074, 0.735, 0.4483, 0.6848, 0.4074, 0.6848, 0.4483, 0.735, 0.4483, 0.591, 0.3772, 0.5909, 0.4072, 0.6368, 0.3773, 0.6366, 0.4072, 0.6368, 0.3773, 0.5909, 0.4072, 0.6366, 0.4072, 0.5909, 0.4072, 0.6365, 0.4483, 0.6365, 0.4483, 0.5909, 0.4072, 0.5908, 0.4483, 0.6366, 0.4072, 0.6365, 0.4483, 0.6848, 0.4074, 0.6365, 0.4483, 0.6848, 0.4483, 0.6848, 0.4074, 0.6848, 0.3773, 0.6368, 0.3773, 0.6848, 0.4074, 0.6848, 0.4074, 0.6368, 0.3773, 0.6366, 0.4072, 0.591, 0.3772, 0.5427, 0.3772, 0.5909, 0.4072, 0.5427, 0.3772, 0.5427, 0.4074, 0.5909, 0.4072, 0.5909, 0.4072, 0.5427, 0.4074, 0.5908, 0.4483, 0.5427, 0.4074, 0.5427, 0.4483, 0.5908, 0.4483, 0.4964, 0.3772, 0.4507, 0.3773, 0.4966, 0.4072, 0.4966, 0.4072, 0.4507, 0.3773, 0.4508, 0.4072, 0.4966, 0.4072, 0.4508, 0.4072, 0.4967, 0.4483, 0.4967, 0.4483, 0.4508, 0.4072, 0.451, 0.4483, 0.4966, 0.4072, 0.4967, 0.4483, 0.5427, 0.4074, 0.4967, 0.4483, 0.5427, 0.4483, 0.5427, 0.4074, 0.5427, 0.3772, 0.4964, 0.3772, 0.5427, 0.4074, 0.5427, 0.4074, 0.4964, 0.3772, 0.4966, 0.4072, 0.4507, 0.3773, 0.4007, 0.3773, 0.4508, 0.4072, 0.4007, 0.3773, 0.4007, 0.4074, 0.4508, 0.4072, 0.4508, 0.4072, 0.4007, 0.4074, 0.451, 0.4483, 0.4007, 0.4074, 0.4007, 0.4483, 0.451, 0.4483, 0.8751, 0.3772, 0.8749, 0.4072, 0.9208, 0.3773, 0.9207, 0.4072, 0.9208, 0.3773, 0.8749, 0.4072, 0.9207, 0.4072, 0.8749, 0.4072, 0.9205, 0.4483, 0.9205, 0.4483, 0.8749, 0.4072, 0.8748, 0.4483, 0.9207, 0.4072, 0.9205, 0.4483, 0.9688, 0.4074, 0.9205, 0.4483, 0.9688, 0.4483, 0.9688, 0.4074, 0.9688, 0.3773, 0.9208, 0.3773, 0.9688, 0.4074, 0.9688, 0.4074, 0.9208, 0.3773, 0.9207, 0.4072, 0.8751, 0.3772, 0.8268, 0.3772, 0.8749, 0.4072, 0.8268, 0.3772, 0.8268, 0.4074, 0.8749, 0.4072, 0.8749, 0.4072, 0.8268, 0.4074, 0.8748, 0.4483, 0.8268, 0.4074, 0.8268, 0.4483, 0.8748, 0.4483, 0.7805, 0.3772, 0.7347, 0.3773, 0.7806, 0.4072, 0.7349, 0.4072, 0.7806, 0.4072, 0.7347, 0.3773, 0.7806, 0.4072, 0.7349, 0.4072, 0.7807, 0.4483, 0.735, 0.4483, 0.7807, 0.4483, 0.7349, 0.4072, 0.7806, 0.4072, 0.7807, 0.4483, 0.8268, 0.4074, 0.7807, 0.4483, 0.8268, 0.4483, 0.8268, 0.4074, 0.8268, 0.3772, 0.7805, 0.3772, 0.8268, 0.4074, 0.8268, 0.4074, 0.7805, 0.3772, 0.7806, 0.4072, 0.7352, 0.4897, 0.735, 0.4483, 0.6848, 0.4892, 0.735, 0.4483, 0.6848, 0.4483, 0.6848, 0.4892, 0.6848, 0.5179, 0.7352, 0.5179, 0.6848, 0.4892, 0.6848, 0.4892, 0.7352, 0.5179, 0.7352, 0.4897, 0.6363, 0.4897, 0.6365, 0.4483, 0.5906, 0.4897, 0.6365, 0.4483, 0.5908, 0.4483, 0.5906, 0.4897, 0.5906, 0.5179, 0.6363, 0.5178, 0.5906, 0.4897, 0.6363, 0.5178, 0.6363, 0.4897, 0.5906, 0.4897, 0.6363, 0.5178, 0.6848, 0.5179, 0.6363, 0.4897, 0.6848, 0.5179, 0.6848, 0.4892, 0.6363, 0.4897, 0.6363, 0.4897, 0.6848, 0.4892, 0.6365, 0.4483, 0.6848, 0.4892, 0.6848, 0.4483, 0.6365, 0.4483, 0.5427, 0.4892, 0.5906, 0.4897, 0.5427, 0.4483, 0.5908, 0.4483, 0.5427, 0.4483, 0.5906, 0.4897, 0.5906, 0.5179, 0.5906, 0.4897, 0.5427, 0.5179, 0.5427, 0.4892, 0.5427, 0.5179, 0.5906, 0.4897, 0.4968, 0.4897, 0.4967, 0.4483, 0.4511, 0.4897, 0.4967, 0.4483, 0.451, 0.4483, 0.4511, 0.4897, 0.4969, 0.5179, 0.4968, 0.4897, 0.4512, 0.5179, 0.4968, 0.4897, 0.4511, 0.4897, 0.4512, 0.5179, 0.4969, 0.5179, 0.5427, 0.5179, 0.4968, 0.4897, 0.5427, 0.5179, 0.5427, 0.4892, 0.4968, 0.4897, 0.5427, 0.4892, 0.5427, 0.4483, 0.4968, 0.4897, 0.5427, 0.4483, 0.4967, 0.4483, 0.4968, 0.4897, 0.4511, 0.4897, 0.451, 0.4483, 0.4007, 0.4892, 0.451, 0.4483, 0.4007, 0.4483, 0.4007, 0.4892, 0.4007, 0.5179, 0.4512, 0.5179, 0.4007, 0.4892, 0.4007, 0.4892, 0.4512, 0.5179, 0.4511, 0.4897, 0.9204, 0.4897, 0.9205, 0.4483, 0.8747, 0.4897, 0.9205, 0.4483, 0.8748, 0.4483, 0.8747, 0.4897, 0.8746, 0.5179, 0.9203, 0.5178, 0.8747, 0.4897, 0.9203, 0.5178, 0.9204, 0.4897, 0.8747, 0.4897, 0.9203, 0.5178, 0.9688, 0.5179, 0.9204, 0.4897, 0.9688, 0.5179, 0.9688, 0.4892, 0.9204, 0.4897, 0.9204, 0.4897, 0.9688, 0.4892, 0.9205, 0.4483, 0.9688, 0.4892, 0.9688, 0.4483, 0.9205, 0.4483, 0.8268, 0.4892, 0.8747, 0.4897, 0.8268, 0.4483, 0.8748, 0.4483, 0.8268, 0.4483, 0.8747, 0.4897, 0.8746, 0.5179, 0.8747, 0.4897, 0.8268, 0.5179, 0.8268, 0.4892, 0.8268, 0.5179, 0.8747, 0.4897, 0.7352, 0.4897, 0.7809, 0.4897, 0.735, 0.4483, 0.7809, 0.4897, 0.7807, 0.4483, 0.735, 0.4483, 0.7809, 0.5179, 0.7809, 0.4897, 0.7352, 0.5179, 0.7809, 0.4897, 0.7352, 0.4897, 0.7352, 0.5179, 0.7809, 0.5179, 0.8268, 0.5179, 0.7809, 0.4897, 0.8268, 0.5179, 0.8268, 0.4892, 0.7809, 0.4897, 0.8268, 0.4892, 0.8268, 0.4483, 0.7809, 0.4897, 0.8268, 0.4483, 0.7807, 0.4483, 0.7809, 0.4897, 0.7352, 0.5299, 0.6848, 0.5299, 0.7354, 0.5604, 0.6848, 0.5299, 0.6848, 0.5606, 0.7354, 0.5604, 0.6848, 0.5606, 0.6848, 0.5969, 0.7354, 0.5604, 0.6848, 0.5969, 0.7356, 0.5969, 0.7354, 0.5604, 0.5906, 0.5299, 0.5904, 0.5604, 0.6363, 0.5299, 0.6361, 0.5604, 0.6363, 0.5299, 0.5904, 0.5604, 0.6361, 0.5604, 0.5904, 0.5604, 0.6359, 0.5969, 0.6359, 0.5969, 0.5904, 0.5604, 0.5902, 0.5969, 0.6848, 0.5606, 0.6361, 0.5604, 0.6848, 0.5969, 0.6359, 0.5969, 0.6848, 0.5969, 0.6361, 0.5604, 0.6848, 0.5299, 0.6363, 0.5299, 0.6848, 0.5606, 0.6848, 0.5606, 0.6363, 0.5299, 0.6361, 0.5604, 0.5906, 0.5299, 0.5427, 0.5298, 0.5904, 0.5604, 0.5427, 0.5298, 0.5427, 0.5606, 0.5904, 0.5604, 0.5427, 0.5606, 0.5427, 0.5969, 0.5904, 0.5604, 0.5427, 0.5969, 0.5902, 0.5969, 0.5904, 0.5604, 0.4969, 0.5299, 0.4512, 0.5299, 0.4971, 0.5604, 0.4971, 0.5604, 0.4512, 0.5299, 0.4514, 0.5604, 0.4971, 0.5604, 0.4514, 0.5604, 0.4972, 0.5969, 0.4972, 0.5969, 0.4514, 0.5604, 0.4515, 0.5969, 0.5427, 0.5606, 0.4971, 0.5604, 0.5427, 0.5969, 0.4972, 0.5969, 0.5427, 0.5969, 0.4971, 0.5604, 0.5427, 0.5298, 0.4969, 0.5299, 0.5427, 0.5606, 0.5427, 0.5606, 0.4969, 0.5299, 0.4971, 0.5604, 0.4512, 0.5299, 0.4007, 0.5299, 0.4514, 0.5604, 0.4007, 0.5299, 0.4007, 0.5606, 0.4514, 0.5604, 0.4007, 0.5606, 0.4007, 0.5969, 0.4514, 0.5604, 0.4007, 0.5969, 0.4515, 0.5969, 0.4514, 0.5604, 0.8746, 0.5299, 0.8744, 0.5604, 0.9203, 0.5299, 0.9201, 0.5604, 0.9203, 0.5299, 0.8744, 0.5604, 0.9201, 0.5604, 0.8744, 0.5604, 0.92, 0.5969, 0.92, 0.5969, 0.8744, 0.5604, 0.8743, 0.5969, 0.9688, 0.5606, 0.9201, 0.5604, 0.9688, 0.5969, 0.92, 0.5969, 0.9688, 0.5969, 0.9201, 0.5604, 0.9688, 0.5299, 0.9203, 0.5299, 0.9688, 0.5606, 0.9688, 0.5606, 0.9203, 0.5299, 0.9201, 0.5604, 0.8746, 0.5299, 0.8268, 0.5298, 0.8744, 0.5604, 0.8268, 0.5298, 0.8268, 0.5606, 0.8744, 0.5604, 0.8268, 0.5606, 0.8268, 0.5969, 0.8744, 0.5604, 0.8268, 0.5969, 0.8743, 0.5969, 0.8744, 0.5604, 0.7809, 0.5299, 0.7352, 0.5299, 0.7811, 0.5604, 0.7354, 0.5604, 0.7811, 0.5604, 0.7352, 0.5299, 0.7811, 0.5604, 0.7354, 0.5604, 0.7813, 0.5969, 0.7356, 0.5969, 0.7813, 0.5969, 0.7354, 0.5604, 0.8268, 0.5606, 0.7811, 0.5604, 0.8268, 0.5969, 0.7813, 0.5969, 0.8268, 0.5969, 0.7811, 0.5604, 0.8268, 0.5298, 0.7809, 0.5299, 0.8268, 0.5606, 0.8268, 0.5606, 0.7809, 0.5299, 0.7811, 0.5604, 0.6848, 0.6334, 0.7357, 0.6332, 0.6848, 0.5969, 0.7356, 0.5969, 0.6848, 0.5969, 0.7357, 0.6332, 0.6848, 0.6583, 0.7357, 0.6583, 0.6848, 0.6334, 0.6848, 0.6334, 0.7357, 0.6583, 0.7357, 0.6332, 0.5901, 0.6332, 0.6358, 0.6332, 0.5902, 0.5969, 0.6358, 0.6332, 0.6359, 0.5969, 0.5902, 0.5969, 0.5901, 0.6583, 0.6357, 0.6583, 0.5901, 0.6332, 0.6357, 0.6583, 0.6358, 0.6332, 0.5901, 0.6332, 0.6357, 0.6583, 0.6848, 0.6583, 0.6358, 0.6332, 0.6848, 0.6583, 0.6848, 0.6334, 0.6358, 0.6332, 0.6848, 0.6334, 0.6848, 0.5969, 0.6358, 0.6332, 0.6848, 0.5969, 0.6359, 0.5969, 0.6358, 0.6332, 0.5427, 0.6334, 0.5901, 0.6332, 0.5427, 0.5969, 0.5902, 0.5969, 0.5427, 0.5969, 0.5901, 0.6332, 0.5427, 0.6584, 0.5901, 0.6583, 0.5427, 0.6334, 0.5427, 0.6334, 0.5901, 0.6583, 0.5901, 0.6332, 0.4973, 0.6332, 0.4972, 0.5969, 0.4517, 0.6332, 0.4972, 0.5969, 0.4515, 0.5969, 0.4517, 0.6332, 0.4974, 0.6584, 0.4973, 0.6332, 0.4517, 0.6583, 0.4973, 0.6332, 0.4517, 0.6332, 0.4517, 0.6583, 0.4974, 0.6584, 0.5427, 0.6584, 0.4973, 0.6332, 0.5427, 0.6584, 0.5427, 0.6334, 0.4973, 0.6332, 0.5427, 0.6334, 0.5427, 0.5969, 0.4973, 0.6332, 0.5427, 0.5969, 0.4972, 0.5969, 0.4973, 0.6332, 0.4007, 0.6334, 0.4517, 0.6332, 0.4007, 0.5969, 0.4515, 0.5969, 0.4007, 0.5969, 0.4517, 0.6332, 0.4007, 0.6583, 0.4517, 0.6583, 0.4007, 0.6334, 0.4007, 0.6334, 0.4517, 0.6583, 0.4517, 0.6332, 0.8741, 0.6332, 0.9198, 0.6332, 0.8743, 0.5969, 0.9198, 0.6332, 0.92, 0.5969, 0.8743, 0.5969, 0.8741, 0.6583, 0.9198, 0.6583, 0.8741, 0.6332, 0.9198, 0.6583, 0.9198, 0.6332, 0.8741, 0.6332, 0.9198, 0.6583, 0.9688, 0.6583, 0.9198, 0.6332, 0.9688, 0.6583, 0.9688, 0.6334, 0.9198, 0.6332, 0.9688, 0.6334, 0.9688, 0.5969, 0.9198, 0.6332, 0.9688, 0.5969, 0.92, 0.5969, 0.9198, 0.6332, 0.8268, 0.6334, 0.8741, 0.6332, 0.8268, 0.5969, 0.8743, 0.5969, 0.8268, 0.5969, 0.8741, 0.6332, 0.8268, 0.6584, 0.8741, 0.6583, 0.8268, 0.6334, 0.8268, 0.6334, 0.8741, 0.6583, 0.8741, 0.6332, 0.7814, 0.6332, 0.7813, 0.5969, 0.7357, 0.6332, 0.7357, 0.6332, 0.7813, 0.5969, 0.7356, 0.5969, 0.7814, 0.6584, 0.7814, 0.6332, 0.7357, 0.6583, 0.7814, 0.6332, 0.7357, 0.6332, 0.7357, 0.6583, 0.7814, 0.6584, 0.8268, 0.6584, 0.7814, 0.6332, 0.8268, 0.6584, 0.8268, 0.6334, 0.7814, 0.6332, 0.8268, 0.6334, 0.8268, 0.5969, 0.7814, 0.6332, 0.8268, 0.5969, 0.7813, 0.5969, 0.7814, 0.6332, 0.7358, 0.6698, 0.6848, 0.6698, 0.736, 0.6885, 0.6848, 0.6698, 0.6848, 0.6887, 0.736, 0.6885, 0.736, 0.6885, 0.6848, 0.6887, 0.7362, 0.7243, 0.6848, 0.6887, 0.6848, 0.7243, 0.7362, 0.7243, 0.59, 0.6697, 0.5898, 0.6885, 0.6357, 0.6697, 0.6355, 0.6885, 0.6357, 0.6697, 0.5898, 0.6885, 0.6355, 0.6885, 0.5898, 0.6885, 0.6353, 0.7243, 0.6353, 0.7243, 0.5898, 0.6885, 0.5897, 0.7243, 0.6848, 0.6887, 0.6355, 0.6885, 0.6848, 0.7243, 0.6353, 0.7243, 0.6848, 0.7243, 0.6355, 0.6885, 0.6357, 0.6697, 0.6355, 0.6885, 0.6848, 0.6698, 0.6848, 0.6887, 0.6848, 0.6698, 0.6355, 0.6885, 0.5427, 0.6697, 0.5427, 0.6887, 0.59, 0.6697, 0.59, 0.6697, 0.5427, 0.6887, 0.5898, 0.6885, 0.5427, 0.6887, 0.5427, 0.7243, 0.5898, 0.6885, 0.5427, 0.7243, 0.5897, 0.7243, 0.5898, 0.6885, 0.4974, 0.6697, 0.4517, 0.6698, 0.4976, 0.6885, 0.4976, 0.6885, 0.4517, 0.6698, 0.452, 0.6885, 0.4976, 0.6885, 0.452, 0.6885, 0.4978, 0.7243, 0.4978, 0.7243, 0.452, 0.6885, 0.4521, 0.7243, 0.5427, 0.6887, 0.4976, 0.6885, 0.5427, 0.7243, 0.4978, 0.7243, 0.5427, 0.7243, 0.4976, 0.6885, 0.5427, 0.6697, 0.4974, 0.6697, 0.5427, 0.6887, 0.5427, 0.6887, 0.4974, 0.6697, 0.4976, 0.6885, 0.4517, 0.6698, 0.4007, 0.6698, 0.452, 0.6885, 0.4007, 0.6698, 0.4007, 0.6887, 0.452, 0.6885, 0.452, 0.6885, 0.4007, 0.6887, 0.4521, 0.7243, 0.4007, 0.6887, 0.4007, 0.7243, 0.4521, 0.7243, 0.8741, 0.6697, 0.8739, 0.6885, 0.9198, 0.6697, 0.9195, 0.6885, 0.9198, 0.6697, 0.8739, 0.6885, 0.9195, 0.6885, 0.8739, 0.6885, 0.9194, 0.7243, 0.9194, 0.7243, 0.8739, 0.6885, 0.8737, 0.7243, 0.9688, 0.6887, 0.9195, 0.6885, 0.9688, 0.7243, 0.9194, 0.7243, 0.9688, 0.7243, 0.9195, 0.6885, 0.9198, 0.6697, 0.9195, 0.6885, 0.9688, 0.6698, 0.9688, 0.6887, 0.9688, 0.6698, 0.9195, 0.6885, 0.8268, 0.6697, 0.8268, 0.6887, 0.8741, 0.6697, 0.8741, 0.6697, 0.8268, 0.6887, 0.8739, 0.6885, 0.8268, 0.6887, 0.8268, 0.7243, 0.8739, 0.6885, 0.8268, 0.7243, 0.8737, 0.7243, 0.8739, 0.6885, 0.7814, 0.6697, 0.7358, 0.6698, 0.7817, 0.6885, 0.736, 0.6885, 0.7817, 0.6885, 0.7358, 0.6698, 0.7817, 0.6885, 0.736, 0.6885, 0.7818, 0.7243, 0.7362, 0.7243, 0.7818, 0.7243, 0.736, 0.6885, 0.8268, 0.6887, 0.7817, 0.6885, 0.8268, 0.7243, 0.7818, 0.7243, 0.8268, 0.7243, 0.7817, 0.6885, 0.8268, 0.6697, 0.7814, 0.6697, 0.8268, 0.6887, 0.8268, 0.6887, 0.7814, 0.6697, 0.7817, 0.6885, 0.7364, 0.7601, 0.7362, 0.7243, 0.6848, 0.76, 0.7362, 0.7243, 0.6848, 0.7243, 0.6848, 0.76, 0.6848, 0.7852, 0.7364, 0.7853, 0.6848, 0.76, 0.6848, 0.76, 0.7364, 0.7853, 0.7364, 0.7601, 0.5895, 0.7601, 0.6351, 0.7601, 0.5897, 0.7243, 0.6351, 0.7601, 0.6353, 0.7243, 0.5897, 0.7243, 0.5895, 0.7853, 0.6351, 0.7852, 0.5895, 0.7601, 0.6351, 0.7852, 0.6351, 0.7601, 0.5895, 0.7601, 0.6351, 0.7852, 0.6848, 0.7852, 0.6351, 0.7601, 0.6848, 0.7852, 0.6848, 0.76, 0.6351, 0.7601, 0.6351, 0.7601, 0.6848, 0.76, 0.6353, 0.7243, 0.6848, 0.76, 0.6848, 0.7243, 0.6353, 0.7243, 0.5427, 0.76, 0.5895, 0.7601, 0.5427, 0.7243, 0.5897, 0.7243, 0.5427, 0.7243, 0.5895, 0.7601, 0.5427, 0.7853, 0.5895, 0.7853, 0.5427, 0.76, 0.5427, 0.76, 0.5895, 0.7853, 0.5895, 0.7601, 0.4979, 0.7601, 0.4978, 0.7243, 0.4523, 0.7601, 0.4978, 0.7243, 0.4521, 0.7243, 0.4523, 0.7601, 0.4979, 0.7853, 0.4979, 0.7601, 0.4523, 0.7853, 0.4979, 0.7601, 0.4523, 0.7601, 0.4523, 0.7853, 0.4979, 0.7853, 0.5427, 0.7853, 0.4979, 0.7601, 0.5427, 0.7853, 0.5427, 0.76, 0.4979, 0.7601, 0.5427, 0.76, 0.5427, 0.7243, 0.4979, 0.7601, 0.5427, 0.7243, 0.4978, 0.7243, 0.4979, 0.7601, 0.4523, 0.7601, 0.4521, 0.7243, 0.4007, 0.76, 0.4521, 0.7243, 0.4007, 0.7243, 0.4007, 0.76, 0.4007, 0.7852, 0.4523, 0.7853, 0.4007, 0.76, 0.4007, 0.76, 0.4523, 0.7853, 0.4523, 0.7601, 0.8736, 0.7601, 0.9192, 0.7601, 0.8737, 0.7243, 0.9192, 0.7601, 0.9194, 0.7243, 0.8737, 0.7243, 0.8736, 0.7853, 0.9192, 0.7852, 0.8736, 0.7601, 0.9192, 0.7852, 0.9192, 0.7601, 0.8736, 0.7601, 0.9192, 0.7852, 0.9688, 0.7852, 0.9192, 0.7601, 0.9688, 0.7852, 0.9688, 0.76, 0.9192, 0.7601, 0.9192, 0.7601, 0.9688, 0.76, 0.9194, 0.7243, 0.9688, 0.76, 0.9688, 0.7243, 0.9194, 0.7243, 0.8268, 0.76, 0.8736, 0.7601, 0.8268, 0.7243, 0.8737, 0.7243, 0.8268, 0.7243, 0.8736, 0.7601, 0.8268, 0.7853, 0.8736, 0.7853, 0.8268, 0.76, 0.8268, 0.76, 0.8736, 0.7853, 0.8736, 0.7601, 0.782, 0.7601, 0.7818, 0.7243, 0.7364, 0.7601, 0.7364, 0.7601, 0.7818, 0.7243, 0.7362, 0.7243, 0.782, 0.7853, 0.782, 0.7601, 0.7364, 0.7853, 0.782, 0.7601, 0.7364, 0.7601, 0.7364, 0.7853, 0.782, 0.7853, 0.8268, 0.7853, 0.782, 0.7601, 0.8268, 0.7853, 0.8268, 0.76, 0.782, 0.7601, 0.8268, 0.76, 0.8268, 0.7243, 0.782, 0.7601, 0.8268, 0.7243, 0.7818, 0.7243, 0.782, 0.7601, 0.7364, 0.795, 0.6848, 0.795, 0.7367, 0.8141, 0.6848, 0.795, 0.6848, 0.8141, 0.7367, 0.8141, 0.6848, 0.8141, 0.6848, 0.8457, 0.7367, 0.8141, 0.6848, 0.8457, 0.7369, 0.8458, 0.7367, 0.8141, 0.5895, 0.7949, 0.5892, 0.8141, 0.6351, 0.795, 0.6348, 0.8141, 0.6351, 0.795, 0.5892, 0.8141, 0.5892, 0.8141, 0.5891, 0.8458, 0.6348, 0.8141, 0.6346, 0.8458, 0.6348, 0.8141, 0.5891, 0.8458, 0.6348, 0.8141, 0.6346, 0.8458, 0.6848, 0.8141, 0.6346, 0.8458, 0.6848, 0.8457, 0.6848, 0.8141, 0.6848, 0.795, 0.6351, 0.795, 0.6848, 0.8141, 0.6848, 0.8141, 0.6351, 0.795, 0.6348, 0.8141, 0.5895, 0.7949, 0.5427, 0.7949, 0.5892, 0.8141, 0.5427, 0.7949, 0.5427, 0.8141, 0.5892, 0.8141, 0.5427, 0.8141, 0.5427, 0.8457, 0.5892, 0.8141, 0.5427, 0.8457, 0.5891, 0.8458, 0.5892, 0.8141, 0.4979, 0.795, 0.4523, 0.795, 0.4982, 0.8141, 0.4982, 0.8141, 0.4523, 0.795, 0.4526, 0.8141, 0.4982, 0.8141, 0.4526, 0.8141, 0.4984, 0.8458, 0.4984, 0.8458, 0.4526, 0.8141, 0.4528, 0.8458, 0.5427, 0.8141, 0.4982, 0.8141, 0.5427, 0.8457, 0.4984, 0.8458, 0.5427, 0.8457, 0.4982, 0.8141, 0.5427, 0.7949, 0.4979, 0.795, 0.5427, 0.8141, 0.5427, 0.8141, 0.4979, 0.795, 0.4982, 0.8141, 0.4523, 0.795, 0.4007, 0.795, 0.4526, 0.8141, 0.4007, 0.795, 0.4007, 0.8141, 0.4526, 0.8141, 0.4007, 0.8141, 0.4007, 0.8457, 0.4526, 0.8141, 0.4007, 0.8457, 0.4528, 0.8458, 0.4526, 0.8141, 0.8735, 0.7949, 0.8733, 0.8141, 0.9192, 0.795, 0.9189, 0.8141, 0.9192, 0.795, 0.8733, 0.8141, 0.8733, 0.8141, 0.8731, 0.8458, 0.9189, 0.8141, 0.9187, 0.8458, 0.9189, 0.8141, 0.8731, 0.8458, 0.9189, 0.8141, 0.9187, 0.8458, 0.9688, 0.8141, 0.9187, 0.8458, 0.9688, 0.8457, 0.9688, 0.8141, 0.9688, 0.795, 0.9192, 0.795, 0.9688, 0.8141, 0.9688, 0.8141, 0.9192, 0.795, 0.9189, 0.8141, 0.8735, 0.7949, 0.8268, 0.7949, 0.8733, 0.8141, 0.8268, 0.7949, 0.8268, 0.8141, 0.8733, 0.8141, 0.8268, 0.8141, 0.8268, 0.8457, 0.8733, 0.8141, 0.8268, 0.8457, 0.8731, 0.8458, 0.8733, 0.8141, 0.782, 0.795, 0.7364, 0.795, 0.7823, 0.8141, 0.7367, 0.8141, 0.7823, 0.8141, 0.7364, 0.795, 0.7823, 0.8141, 0.7367, 0.8141, 0.7824, 0.8458, 0.7369, 0.8458, 0.7824, 0.8458, 0.7367, 0.8141, 0.8268, 0.8141, 0.7823, 0.8141, 0.8268, 0.8457, 0.7824, 0.8458, 0.8268, 0.8457, 0.7823, 0.8141, 0.8268, 0.7949, 0.782, 0.795, 0.8268, 0.8141, 0.8268, 0.8141, 0.782, 0.795, 0.7823, 0.8141, 0.7371, 0.8772, 0.7369, 0.8458, 0.6848, 0.8774, 0.7369, 0.8458, 0.6848, 0.8457, 0.6848, 0.8774, 0.737, 0.8954, 0.7371, 0.8772, 0.6848, 0.8953, 0.6848, 0.8774, 0.6848, 0.8953, 0.7371, 0.8772, 0.5889, 0.8772, 0.6344, 0.8772, 0.5891, 0.8458, 0.6344, 0.8772, 0.6346, 0.8458, 0.5891, 0.8458, 0.6345, 0.8954, 0.6344, 0.8772, 0.589, 0.8954, 0.6344, 0.8772, 0.5889, 0.8772, 0.589, 0.8954, 0.6345, 0.8954, 0.6848, 0.8953, 0.6344, 0.8772, 0.6848, 0.8953, 0.6848, 0.8774, 0.6344, 0.8772, 0.6344, 0.8772, 0.6848, 0.8774, 0.6346, 0.8458, 0.6848, 0.8774, 0.6848, 0.8457, 0.6346, 0.8458, 0.5427, 0.8774, 0.5889, 0.8772, 0.5427, 0.8457, 0.5891, 0.8458, 0.5427, 0.8457, 0.5889, 0.8772, 0.5427, 0.8954, 0.589, 0.8954, 0.5427, 0.8774, 0.5427, 0.8774, 0.589, 0.8954, 0.5889, 0.8772, 0.4986, 0.8772, 0.4984, 0.8458, 0.453, 0.8772, 0.4984, 0.8458, 0.4528, 0.8458, 0.453, 0.8772, 0.4529, 0.8954, 0.4985, 0.8954, 0.453, 0.8772, 0.4985, 0.8954, 0.4986, 0.8772, 0.453, 0.8772, 0.5427, 0.8954, 0.5427, 0.8774, 0.4985, 0.8954, 0.4985, 0.8954, 0.5427, 0.8774, 0.4986, 0.8772, 0.5427, 0.8774, 0.5427, 0.8457, 0.4986, 0.8772, 0.5427, 0.8457, 0.4984, 0.8458, 0.4986, 0.8772, 0.453, 0.8772, 0.4528, 0.8458, 0.4007, 0.8774, 0.4528, 0.8458, 0.4007, 0.8457, 0.4007, 0.8774, 0.4529, 0.8954, 0.453, 0.8772, 0.4007, 0.8953, 0.4007, 0.8774, 0.4007, 0.8953, 0.453, 0.8772, 0.8729, 0.8772, 0.9185, 0.8772, 0.8731, 0.8458, 0.9185, 0.8772, 0.9187, 0.8458, 0.8731, 0.8458, 0.9185, 0.8954, 0.9185, 0.8772, 0.873, 0.8954, 0.9185, 0.8772, 0.8729, 0.8772, 0.873, 0.8954, 0.9185, 0.8954, 0.9688, 0.8953, 0.9185, 0.8772, 0.9688, 0.8953, 0.9688, 0.8774, 0.9185, 0.8772, 0.9185, 0.8772, 0.9688, 0.8774, 0.9187, 0.8458, 0.9688, 0.8774, 0.9688, 0.8457, 0.9187, 0.8458, 0.8268, 0.8774, 0.8729, 0.8772, 0.8268, 0.8457, 0.8731, 0.8458, 0.8268, 0.8457, 0.8729, 0.8772, 0.8268, 0.8954, 0.873, 0.8954, 0.8268, 0.8774, 0.8268, 0.8774, 0.873, 0.8954, 0.8729, 0.8772, 0.7826, 0.8772, 0.7824, 0.8458, 0.7371, 0.8772, 0.7371, 0.8772, 0.7824, 0.8458, 0.7369, 0.8458, 0.737, 0.8954, 0.7825, 0.8954, 0.7371, 0.8772, 0.7825, 0.8954, 0.7826, 0.8772, 0.7371, 0.8772, 0.8268, 0.8954, 0.8268, 0.8774, 0.7825, 0.8954, 0.7825, 0.8954, 0.8268, 0.8774, 0.7826, 0.8772, 0.8268, 0.8774, 0.8268, 0.8457, 0.7826, 0.8772, 0.8268, 0.8457, 0.7824, 0.8458, 0.7826, 0.8772, 0.6848, 0.9276, 0.6848, 0.9656, 0.7372, 0.9269, 0.6848, 0.9656, 0.7594, 0.9646, 0.7372, 0.9269, 0.6102, 0.9646, 0.6343, 0.9269, 0.5888, 0.9269, 0.6848, 0.9276, 0.6343, 0.9269, 0.6848, 0.9656, 0.6102, 0.9646, 0.6848, 0.9656, 0.6343, 0.9269, 0.5427, 0.9276, 0.5427, 0.9656, 0.5888, 0.9269, 0.5427, 0.9656, 0.6102, 0.9646, 0.5888, 0.9269, 0.4753, 0.9646, 0.4987, 0.9269, 0.4532, 0.9269, 0.5427, 0.9276, 0.4987, 0.9269, 0.5427, 0.9656, 0.4753, 0.9646, 0.5427, 0.9656, 0.4987, 0.9269, 0.4007, 0.9276, 0.4007, 0.9656, 0.4532, 0.9269, 0.4007, 0.9656, 0.4753, 0.9646, 0.4532, 0.9269, 0.8942, 0.9646, 0.9183, 0.9269, 0.8728, 0.9269, 0.9688, 0.9276, 0.9183, 0.9269, 0.9688, 0.9656, 0.8942, 0.9646, 0.9688, 0.9656, 0.9183, 0.9269, 0.8268, 0.9276, 0.8268, 0.9656, 0.8728, 0.9269, 0.8268, 0.9656, 0.8942, 0.9646, 0.8728, 0.9269, 0.7594, 0.9646, 0.7827, 0.9269, 0.7372, 0.9269, 0.8268, 0.9276, 0.7827, 0.9269, 0.8268, 0.9656, 0.7594, 0.9646, 0.8268, 0.9656, 0.7827, 0.9269, 0.6848, 0.04995, 0.6848, 0.07478, 0.7558, 0.05278, 0.6848, 0.07478, 0.734, 0.07467, 0.7558, 0.05278, 0.6848, 0.04995, 0.6137, 0.05278, 0.6848, 0.07478, 0.6382, 0.07467, 0.6848, 0.07478, 0.6137, 0.05278, 0.9444, 0.03662, 0.9157, 0.03501, 0.952, 0.03945, 0.952, 0.03945, 0.9157, 0.03501, 0.9595, 0.03662, 0.6382, 0.07467, 0.6137, 0.05278, 0.5918, 0.07467, 0.5427, 0.04995, 0.5427, 0.07478, 0.6137, 0.05278, 0.5427, 0.07478, 0.5918, 0.07467, 0.6137, 0.05278, 0.5427, 0.04995, 0.4718, 0.05278, 0.5427, 0.07478, 0.4957, 0.07467, 0.5427, 0.07478, 0.4718, 0.05278, 0.9595, 0.03662, 0.9157, 0.03501, 0.9651, 0.03471, 0.9651, 0.03471, 0.9157, 0.03501, 0.9688, 0.04995, 0.4957, 0.07467, 0.4718, 0.05278, 0.4499, 0.07467, 0.4007, 0.04995, 0.4007, 0.07478, 0.4718, 0.05278, 0.4007, 0.07478, 0.4499, 0.07467, 0.4718, 0.05278, 0.9688, 0.04995, 0.8978, 0.05278, 0.9688, 0.07478, 0.9216, 0.07467, 0.9688, 0.07478, 0.8978, 0.05278, 0.9688, 0.04995, 0.9157, 0.03501, 0.8978, 0.05278, 0.8978, 0.05278, 0.9157, 0.03501, 0.8268, 0.04995, 0.9216, 0.07467, 0.8978, 0.05278, 0.8758, 0.07467, 0.8268, 0.04995, 0.8268, 0.07478, 0.8978, 0.05278, 0.8268, 0.07478, 0.8758, 0.07467, 0.8978, 0.05278, 0.8268, 0.04995, 0.7558, 0.05278, 0.8268, 0.07478, 0.7797, 0.07467, 0.8268, 0.07478, 0.7558, 0.05278, 0.8268, 0.04995, 0.9157, 0.03501, 0.7558, 0.05278, 0.7558, 0.05278, 0.9157, 0.03501, 0.6848, 0.04995, 0.734, 0.07467, 0.7797, 0.07467, 0.7558, 0.05278, 0.2482, 0.8803, 0.188, 0.8814, 0.2326, 0.8409, 0.188, 0.8814, 0.1886, 0.8271, 0.2326, 0.8409, 0.2482, 0.8803, 0.2326, 0.9189, 0.188, 0.8814, 0.188, 0.8814, 0.2326, 0.9189, 0.1886, 0.9328, 0.129, 0.8796, 0.188, 0.8814, 0.1447, 0.9184, 0.188, 0.8814, 0.1886, 0.9328, 0.1447, 0.9184, 0.129, 0.8796, 0.1447, 0.8404, 0.188, 0.8814, 0.188, 0.8814, 0.1447, 0.8404, 0.1886, 0.8271, 0.6848, 0.07478, 0.6848, 0.1126, 0.734, 0.07467, 0.734, 0.07467, 0.6848, 0.1126, 0.7341, 0.1119, 0.7341, 0.1119, 0.6848, 0.1126, 0.7341, 0.1477, 0.6848, 0.1126, 0.6848, 0.1481, 0.7341, 0.1477, 0.7341, 0.1477, 0.6848, 0.1481, 0.7342, 0.1841, 0.6848, 0.1481, 0.6848, 0.1838, 0.7342, 0.1841, 0.6848, 0.2085, 0.7343, 0.208, 0.6848, 0.1838, 0.6848, 0.1838, 0.7343, 0.208, 0.7342, 0.1841, 0.6382, 0.07467, 0.5918, 0.07467, 0.6374, 0.1119, 0.6374, 0.1119, 0.5918, 0.07467, 0.5917, 0.1119, 0.6374, 0.1119, 0.5917, 0.1119, 0.6373, 0.1477, 0.6373, 0.1477, 0.5917, 0.1119, 0.5916, 0.1477, 0.6374, 0.1119, 0.6373, 0.1477, 0.6848, 0.1126, 0.6373, 0.1477, 0.6848, 0.1481, 0.6848, 0.1126, 0.6848, 0.07478, 0.6382, 0.07467, 0.6848, 0.1126, 0.6848, 0.1126, 0.6382, 0.07467, 0.6374, 0.1119, 0.6373, 0.1477, 0.5916, 0.1477, 0.6372, 0.1841, 0.6372, 0.1841, 0.5916, 0.1477, 0.5915, 0.1841, 0.5915, 0.208, 0.6372, 0.208, 0.5915, 0.1841, 0.6372, 0.208, 0.6372, 0.1841, 0.5915, 0.1841, 0.6372, 0.208, 0.6848, 0.2085, 0.6372, 0.1841, 0.6848, 0.2085, 0.6848, 0.1838, 0.6372, 0.1841, 0.6373, 0.1477, 0.6372, 0.1841, 0.6848, 0.1481, 0.6848, 0.1838, 0.6848, 0.1481, 0.6372, 0.1841, 0.5427, 0.07478, 0.5427, 0.1126, 0.5918, 0.07467, 0.5918, 0.07467, 0.5427, 0.1126, 0.5917, 0.1119, 0.5427, 0.1126, 0.5427, 0.1481, 0.5917, 0.1119, 0.5427, 0.1481, 0.5916, 0.1477, 0.5917, 0.1119, 0.5916, 0.1477, 0.5427, 0.1481, 0.5915, 0.1841, 0.5427, 0.1481, 0.5427, 0.1838, 0.5915, 0.1841, 0.5427, 0.2085, 0.5915, 0.208, 0.5427, 0.1838, 0.5427, 0.1838, 0.5915, 0.208, 0.5915, 0.1841, 0.4957, 0.07467, 0.4499, 0.07467, 0.4957, 0.1119, 0.4957, 0.1119, 0.4499, 0.07467, 0.45, 0.1119, 0.4957, 0.1119, 0.45, 0.1119, 0.4958, 0.1477, 0.4958, 0.1477, 0.45, 0.1119, 0.4501, 0.1477, 0.5427, 0.1126, 0.4957, 0.1119, 0.5427, 0.1481, 0.4958, 0.1477, 0.5427, 0.1481, 0.4957, 0.1119, 0.5427, 0.07478, 0.4957, 0.07467, 0.5427, 0.1126, 0.5427, 0.1126, 0.4957, 0.07467, 0.4957, 0.1119, 0.4501, 0.1477, 0.4502, 0.1841, 0.4958, 0.1477, 0.4959, 0.1841, 0.4958, 0.1477, 0.4502, 0.1841, 0.496, 0.2081, 0.4959, 0.1841, 0.4502, 0.208, 0.4959, 0.1841, 0.4502, 0.1841, 0.4502, 0.208, 0.5427, 0.2085, 0.5427, 0.1838, 0.496, 0.2081, 0.496, 0.2081, 0.5427, 0.1838, 0.4959, 0.1841, 0.4958, 0.1477, 0.4959, 0.1841, 0.5427, 0.1481, 0.5427, 0.1838, 0.5427, 0.1481, 0.4959, 0.1841, 0.4007, 0.07478, 0.4007, 0.1126, 0.4499, 0.07467, 0.4499, 0.07467, 0.4007, 0.1126, 0.45, 0.1119, 0.45, 0.1119, 0.4007, 0.1126, 0.4501, 0.1477, 0.4007, 0.1126, 0.4007, 0.1481, 0.4501, 0.1477, 0.4501, 0.1477, 0.4007, 0.1481, 0.4502, 0.1841, 0.4007, 0.1481, 0.4007, 0.1838, 0.4502, 0.1841, 0.4007, 0.2085, 0.4502, 0.208, 0.4007, 0.1838, 0.4007, 0.1838, 0.4502, 0.208, 0.4502, 0.1841, 0.9216, 0.07467, 0.8758, 0.07467, 0.9215, 0.1119, 0.9215, 0.1119, 0.8758, 0.07467, 0.8757, 0.1119, 0.9215, 0.1119, 0.8757, 0.1119, 0.9214, 0.1477, 0.9214, 0.1477, 0.8757, 0.1119, 0.8757, 0.1477, 0.9215, 0.1119, 0.9214, 0.1477, 0.9688, 0.1126, 0.9214, 0.1477, 0.9688, 0.1481, 0.9688, 0.1126, 0.9688, 0.07478, 0.9216, 0.07467, 0.9688, 0.1126, 0.9688, 0.1126, 0.9216, 0.07467, 0.9215, 0.1119, 0.9214, 0.1477, 0.8757, 0.1477, 0.9213, 0.1841, 0.9213, 0.1841, 0.8757, 0.1477, 0.8756, 0.1841, 0.8755, 0.208, 0.9213, 0.208, 0.8756, 0.1841, 0.9213, 0.208, 0.9213, 0.1841, 0.8756, 0.1841, 0.9213, 0.208, 0.9688, 0.2085, 0.9213, 0.1841, 0.9688, 0.2085, 0.9688, 0.1838, 0.9213, 0.1841, 0.9214, 0.1477, 0.9213, 0.1841, 0.9688, 0.1481, 0.9688, 0.1838, 0.9688, 0.1481, 0.9213, 0.1841, 0.8268, 0.07478, 0.8268, 0.1126, 0.8758, 0.07467, 0.8758, 0.07467, 0.8268, 0.1126, 0.8757, 0.1119, 0.8268, 0.1126, 0.8268, 0.1481, 0.8757, 0.1119, 0.8268, 0.1481, 0.8757, 0.1477, 0.8757, 0.1119, 0.8757, 0.1477, 0.8268, 0.1481, 0.8756, 0.1841, 0.8268, 0.1481, 0.8268, 0.1838, 0.8756, 0.1841, 0.8268, 0.2085, 0.8755, 0.208, 0.8268, 0.1838, 0.8268, 0.1838, 0.8755, 0.208, 0.8756, 0.1841, 0.7341, 0.1477, 0.7342, 0.1841, 0.7799, 0.1477, 0.7342, 0.1841, 0.78, 0.1841, 0.7799, 0.1477, 0.78, 0.2081, 0.78, 0.1841, 0.7343, 0.208, 0.78, 0.1841, 0.7342, 0.1841, 0.7343, 0.208, 0.8268, 0.2085, 0.8268, 0.1838, 0.78, 0.2081, 0.78, 0.2081, 0.8268, 0.1838, 0.78, 0.1841, 0.7799, 0.1477, 0.78, 0.1841, 0.8268, 0.1481, 0.8268, 0.1838, 0.8268, 0.1481, 0.78, 0.1841, 0.7797, 0.07467, 0.734, 0.07467, 0.7798, 0.1119, 0.7341, 0.1119, 0.7798, 0.1119, 0.734, 0.07467, 0.7798, 0.1119, 0.7341, 0.1119, 0.7799, 0.1477, 0.7341, 0.1477, 0.7799, 0.1477, 0.7341, 0.1119, 0.8268, 0.1126, 0.7798, 0.1119, 0.8268, 0.1481, 0.7799, 0.1477, 0.8268, 0.1481, 0.7798, 0.1119, 0.8268, 0.07478, 0.7797, 0.07467, 0.8268, 0.1126, 0.8268, 0.1126, 0.7797, 0.07467, 0.7798, 0.1119, 0.78, 0.2081, 0.7343, 0.208, 0.78, 0.2197, 0.7343, 0.208, 0.7343, 0.2197, 0.78, 0.2197, 0.7343, 0.208, 0.6848, 0.2085, 0.7343, 0.2197, 0.7343, 0.2197, 0.6848, 0.2085, 0.6848, 0.2201, 0.6848, 0.2201, 0.6848, 0.2085, 0.6372, 0.2197, 0.6848, 0.2085, 0.6372, 0.208, 0.6372, 0.2197, 0.6372, 0.208, 0.5915, 0.208, 0.6372, 0.2197, 0.6372, 0.2197, 0.5915, 0.208, 0.5914, 0.2197, 0.5915, 0.208, 0.5427, 0.2085, 0.5914, 0.2197, 0.5914, 0.2197, 0.5427, 0.2085, 0.5427, 0.2201, 0.5427, 0.2201, 0.5427, 0.2085, 0.496, 0.2197, 0.5427, 0.2085, 0.496, 0.2081, 0.496, 0.2197, 0.496, 0.2081, 0.4502, 0.208, 0.496, 0.2197, 0.496, 0.2197, 0.4502, 0.208, 0.4502, 0.2197, 0.4502, 0.208, 0.4007, 0.2085, 0.4502, 0.2197, 0.4502, 0.2197, 0.4007, 0.2085, 0.4007, 0.2201, 0.9688, 0.2201, 0.9688, 0.2085, 0.9212, 0.2197, 0.9688, 0.2085, 0.9213, 0.208, 0.9212, 0.2197, 0.9213, 0.208, 0.8755, 0.208, 0.9212, 0.2197, 0.9212, 0.2197, 0.8755, 0.208, 0.8755, 0.2197, 0.8755, 0.208, 0.8268, 0.2085, 0.8755, 0.2197, 0.8755, 0.2197, 0.8268, 0.2085, 0.8268, 0.2201, 0.8268, 0.2201, 0.8268, 0.2085, 0.78, 0.2197, 0.8268, 0.2085, 0.78, 0.2081, 0.78, 0.2197, 0.7805, 0.3656, 0.7347, 0.3655, 0.7805, 0.3772, 0.7347, 0.3773, 0.7805, 0.3772, 0.7347, 0.3655, 0.7347, 0.3655, 0.6848, 0.3656, 0.7347, 0.3773, 0.7347, 0.3773, 0.6848, 0.3656, 0.6848, 0.3773, 0.6848, 0.3656, 0.6368, 0.3655, 0.6848, 0.3773, 0.6848, 0.3773, 0.6368, 0.3655, 0.6368, 0.3773, 0.6368, 0.3655, 0.591, 0.3655, 0.6368, 0.3773, 0.6368, 0.3773, 0.591, 0.3655, 0.591, 0.3772, 0.591, 0.3655, 0.5427, 0.3656, 0.591, 0.3772, 0.591, 0.3772, 0.5427, 0.3656, 0.5427, 0.3772, 0.5427, 0.3656, 0.4964, 0.3656, 0.5427, 0.3772, 0.5427, 0.3772, 0.4964, 0.3656, 0.4964, 0.3772, 0.4964, 0.3656, 0.4507, 0.3655, 0.4964, 0.3772, 0.4964, 0.3772, 0.4507, 0.3655, 0.4507, 0.3773, 0.4507, 0.3655, 0.4007, 0.3656, 0.4507, 0.3773, 0.4507, 0.3773, 0.4007, 0.3656, 0.4007, 0.3773, 0.9688, 0.3656, 0.9208, 0.3655, 0.9688, 0.3773, 0.9688, 0.3773, 0.9208, 0.3655, 0.9208, 0.3773, 0.9208, 0.3655, 0.8751, 0.3655, 0.9208, 0.3773, 0.9208, 0.3773, 0.8751, 0.3655, 0.8751, 0.3772, 0.8751, 0.3655, 0.8268, 0.3656, 0.8751, 0.3772, 0.8751, 0.3772, 0.8268, 0.3656, 0.8268, 0.3772, 0.8268, 0.3656, 0.7805, 0.3656, 0.8268, 0.3772, 0.8268, 0.3772, 0.7805, 0.3656, 0.7805, 0.3772, 0.7352, 0.5179, 0.7352, 0.5299, 0.7809, 0.5179, 0.7352, 0.5299, 0.7809, 0.5299, 0.7809, 0.5179, 0.7352, 0.5299, 0.7352, 0.5179, 0.6848, 0.5299, 0.7352, 0.5179, 0.6848, 0.5179, 0.6848, 0.5299, 0.6848, 0.5179, 0.6363, 0.5178, 0.6848, 0.5299, 0.6848, 0.5299, 0.6363, 0.5178, 0.6363, 0.5299, 0.6363, 0.5178, 0.5906, 0.5179, 0.6363, 0.5299, 0.6363, 0.5299, 0.5906, 0.5179, 0.5906, 0.5299, 0.5906, 0.5179, 0.5427, 0.5179, 0.5906, 0.5299, 0.5906, 0.5299, 0.5427, 0.5179, 0.5427, 0.5298, 0.5427, 0.5179, 0.4969, 0.5179, 0.5427, 0.5298, 0.5427, 0.5298, 0.4969, 0.5179, 0.4969, 0.5299, 0.4512, 0.5179, 0.4512, 0.5299, 0.4969, 0.5179, 0.4969, 0.5299, 0.4969, 0.5179, 0.4512, 0.5299, 0.4512, 0.5299, 0.4512, 0.5179, 0.4007, 0.5299, 0.4512, 0.5179, 0.4007, 0.5179, 0.4007, 0.5299, 0.9688, 0.5179, 0.9203, 0.5178, 0.9688, 0.5299, 0.9688, 0.5299, 0.9203, 0.5178, 0.9203, 0.5299, 0.9203, 0.5178, 0.8746, 0.5179, 0.9203, 0.5299, 0.9203, 0.5299, 0.8746, 0.5179, 0.8746, 0.5299, 0.8746, 0.5179, 0.8268, 0.5179, 0.8746, 0.5299, 0.8746, 0.5299, 0.8268, 0.5179, 0.8268, 0.5298, 0.8268, 0.5179, 0.7809, 0.5179, 0.8268, 0.5298, 0.8268, 0.5298, 0.7809, 0.5179, 0.7809, 0.5299, 0.7814, 0.6584, 0.7357, 0.6583, 0.7814, 0.6697, 0.7358, 0.6698, 0.7814, 0.6697, 0.7357, 0.6583, 0.7357, 0.6583, 0.6848, 0.6583, 0.7358, 0.6698, 0.7358, 0.6698, 0.6848, 0.6583, 0.6848, 0.6698, 0.6848, 0.6583, 0.6357, 0.6583, 0.6848, 0.6698, 0.6848, 0.6698, 0.6357, 0.6583, 0.6357, 0.6697, 0.6357, 0.6583, 0.5901, 0.6583, 0.6357, 0.6697, 0.6357, 0.6697, 0.5901, 0.6583, 0.59, 0.6697, 0.5901, 0.6583, 0.5427, 0.6584, 0.59, 0.6697, 0.59, 0.6697, 0.5427, 0.6584, 0.5427, 0.6697, 0.5427, 0.6584, 0.4974, 0.6584, 0.5427, 0.6697, 0.5427, 0.6697, 0.4974, 0.6584, 0.4974, 0.6697, 0.4974, 0.6584, 0.4517, 0.6583, 0.4974, 0.6697, 0.4974, 0.6697, 0.4517, 0.6583, 0.4517, 0.6698, 0.4517, 0.6583, 0.4007, 0.6583, 0.4517, 0.6698, 0.4517, 0.6698, 0.4007, 0.6583, 0.4007, 0.6698, 0.9688, 0.6583, 0.9198, 0.6583, 0.9688, 0.6698, 0.9688, 0.6698, 0.9198, 0.6583, 0.9198, 0.6697, 0.9198, 0.6583, 0.8741, 0.6583, 0.9198, 0.6697, 0.9198, 0.6697, 0.8741, 0.6583, 0.8741, 0.6697, 0.8741, 0.6583, 0.8268, 0.6584, 0.8741, 0.6697, 0.8741, 0.6697, 0.8268, 0.6584, 0.8268, 0.6697, 0.8268, 0.6584, 0.7814, 0.6584, 0.8268, 0.6697, 0.8268, 0.6697, 0.7814, 0.6584, 0.7814, 0.6697, 0.782, 0.7853, 0.7364, 0.7853, 0.782, 0.795, 0.7364, 0.795, 0.782, 0.795, 0.7364, 0.7853, 0.7364, 0.7853, 0.6848, 0.7852, 0.7364, 0.795, 0.7364, 0.795, 0.6848, 0.7852, 0.6848, 0.795, 0.6848, 0.7852, 0.6351, 0.7852, 0.6848, 0.795, 0.6848, 0.795, 0.6351, 0.7852, 0.6351, 0.795, 0.6351, 0.7852, 0.5895, 0.7853, 0.6351, 0.795, 0.6351, 0.795, 0.5895, 0.7853, 0.5895, 0.7949, 0.5895, 0.7853, 0.5427, 0.7853, 0.5895, 0.7949, 0.5895, 0.7949, 0.5427, 0.7853, 0.5427, 0.7949, 0.5427, 0.7853, 0.4979, 0.7853, 0.5427, 0.7949, 0.5427, 0.7949, 0.4979, 0.7853, 0.4979, 0.795, 0.4979, 0.7853, 0.4523, 0.7853, 0.4979, 0.795, 0.4979, 0.795, 0.4523, 0.7853, 0.4523, 0.795, 0.4523, 0.7853, 0.4007, 0.7852, 0.4523, 0.795, 0.4523, 0.795, 0.4007, 0.7852, 0.4007, 0.795, 0.9688, 0.7852, 0.9192, 0.7852, 0.9688, 0.795, 0.9688, 0.795, 0.9192, 0.7852, 0.9192, 0.795, 0.9192, 0.7852, 0.8736, 0.7853, 0.9192, 0.795, 0.9192, 0.795, 0.8736, 0.7853, 0.8735, 0.7949, 0.8736, 0.7853, 0.8268, 0.7853, 0.8735, 0.7949, 0.8735, 0.7949, 0.8268, 0.7853, 0.8268, 0.7949, 0.8268, 0.7853, 0.782, 0.7853, 0.8268, 0.7949, 0.8268, 0.7949, 0.782, 0.7853, 0.782, 0.795, 0.7825, 0.8954, 0.737, 0.8954, 0.7827, 0.9269, 0.7372, 0.9269, 0.7827, 0.9269, 0.737, 0.8954, 0.737, 0.8954, 0.6848, 0.8953, 0.7372, 0.9269, 0.7372, 0.9269, 0.6848, 0.8953, 0.6848, 0.9276, 0.6848, 0.9276, 0.6848, 0.8953, 0.6343, 0.9269, 0.6848, 0.8953, 0.6345, 0.8954, 0.6343, 0.9269, 0.589, 0.8954, 0.5888, 0.9269, 0.6345, 0.8954, 0.6343, 0.9269, 0.6345, 0.8954, 0.5888, 0.9269, 0.5427, 0.8954, 0.5427, 0.9276, 0.589, 0.8954, 0.5888, 0.9269, 0.589, 0.8954, 0.5427, 0.9276, 0.5427, 0.8954, 0.4985, 0.8954, 0.5427, 0.9276, 0.5427, 0.9276, 0.4985, 0.8954, 0.4987, 0.9269, 0.4985, 0.8954, 0.4529, 0.8954, 0.4987, 0.9269, 0.4987, 0.9269, 0.4529, 0.8954, 0.4532, 0.9269, 0.4529, 0.8954, 0.4007, 0.8953, 0.4532, 0.9269, 0.4532, 0.9269, 0.4007, 0.8953, 0.4007, 0.9276, 0.9688, 0.9276, 0.9688, 0.8953, 0.9183, 0.9269, 0.9688, 0.8953, 0.9185, 0.8954, 0.9183, 0.9269, 0.873, 0.8954, 0.8728, 0.9269, 0.9185, 0.8954, 0.9183, 0.9269, 0.9185, 0.8954, 0.8728, 0.9269, 0.8268, 0.8954, 0.8268, 0.9276, 0.873, 0.8954, 0.8728, 0.9269, 0.873, 0.8954, 0.8268, 0.9276, 0.8268, 0.8954, 0.7825, 0.8954, 0.8268, 0.9276, 0.8268, 0.9276, 0.7825, 0.8954, 0.7827, 0.9269])
me_0x07798a21_gmdl_001.materials.append(mat_material)
me_0x07798a21_gmdl_001.use_remesh_fix_poles = True
me_0x07798a21_gmdl_001.use_remesh_preserve_attributes = False
me_0x07798a21_gmdl_001.use_paint_bone_selection = False
me_0x07798a21_gmdl_001.use_paint_mask_vertex = True
me_0x07798a21_gmdl_001.update()
arm_armature = bpy.data.armatures.new('Armature')  # bones are not reproduced

# ---- objects
ob_armature = bpy.data.objects.new('Armature', arm_armature)
ob_1_l_85_5606_f_92_0480_bone_18_5733_clean = bpy.data.objects.new('1 L 85,5606 F 92,0480 BONE 18,5733_clean', me_0x07798a21_gmdl_001)

# ---- transforms, parenting, visibility, modifiers, constraints
ob_armature.location = (0.0, 0.0, 0.0)
ob_1_l_85_5606_f_92_0480_bone_18_5733_clean.parent = ob_armature
ob_1_l_85_5606_f_92_0480_bone_18_5733_clean.location = (0.0, 0.0, 0.0)
_vg = ob_1_l_85_5606_f_92_0480_bone_18_5733_clean.vertex_groups.new(name='Bone.002')
for _i, _w in zip([0, 1, 2, 3, 4, 5, 6, 7, 8, 9, 10, 11, 12, 13, 14, 15, 16, 17, 18, 19, 20, 21, 22, 23, 24, 25, 26, 27, 28, 29, 30, 31, 32, 33, 34, 35, 36, 37, 38, 39, 40, 41, 42, 43, 44, 45, 46, 47, 48, 49, 50, 51, 52, 53, 54, 55, 56, 57, 58, 59, 60, 61, 62, 63, 64, 65, 66, 67, 68, 69, 70, 71, 72, 73, 74, 75, 76, 77, 78, 79, 80, 81, 82, 83, 84, 85, 86, 87, 88, 89, 90, 91, 92, 93, 94, 95, 96, 97, 98, 99, 100, 101, 102, 103, 104, 105, 106, 107, 108, 109, 110, 111, 112, 113, 114, 115, 116, 117, 118, 119, 120, 121, 122, 123, 124, 125, 126, 127, 128, 129, 130, 131, 132, 133, 134, 135, 136, 137, 138, 139, 140, 141, 142, 143, 144, 145, 146, 147, 148, 149, 150, 151, 152, 153, 154, 155, 156, 157, 158, 159, 160, 161, 162, 163, 164, 165, 166, 167, 168, 169, 170, 171, 172, 173, 174, 175, 176, 177, 178, 179, 180, 181, 182, 183, 184, 185, 186, 187, 188, 189, 190, 191, 192, 193, 194, 195, 196, 197, 198, 199, 200, 201, 202, 203, 204, 205, 206, 207, 208, 209, 210, 211, 212, 213, 214, 215, 216, 217, 218, 219, 220, 221, 222, 223, 224, 225, 226, 227, 228, 229, 230, 231, 232, 233, 234, 235, 236, 237, 238, 239, 240, 241, 242, 243, 244, 245, 246, 247, 248, 249, 250, 251, 252, 253, 254, 255, 256, 257, 258, 259, 260, 261, 262, 263, 266, 267, 268, 269, 272, 273, 275, 276, 277, 278, 281, 282, 283, 284, 285, 286, 287, 290, 291, 292, 293, 294, 296, 297, 347, 348, 349, 350, 351, 352, 353, 354, 355, 356, 357, 358, 359, 360, 361, 362, 363, 364, 365, 366, 367, 368, 369, 370, 371, 372, 373, 374, 384, 385, 386, 387, 388, 389, 390, 391, 392, 393, 394, 395, 396, 397, 398, 399, 400, 401, 402, 403, 404, 405, 406, 407, 408, 409, 410, 411, 412, 413, 414, 415, 416, 417, 418, 419, 420, 421, 422, 423, 424, 425, 426, 427, 428, 429, 430, 431, 432, 433, 434, 435], [0.0, 0.0, 0.0, 0.0, 0.0, 0.0, 0.0, 0.0, 0.0, 0.0, 0.0, 0.0, 0.0, 0.0, 0.0, 0.0, 0.0, 0.0, 0.0, 0.0, 0.0, 0.0, 0.0, 0.0, 0.0, 0.0, 0.0, 0.0, 0.0, 0.0, 0.0, 0.0, 0.0, 0.0, 0.0, 0.0, 0.0, 0.0, 0.0, 0.0, 0.0, 0.0, 0.0, 0.0, 0.0, 0.0, 0.0, 0.0, 0.0, 0.0, 0.0, 0.0, 0.0, 0.0, 0.0, 0.0, 0.0, 0.0, 0.0, 0.0, 0.0, 0.0, 0.0, 0.0, 0.0, 0.0, 0.0, 0.0, 0.0, 0.0, 0.0, 0.0, 0.0, 0.0, 0.0, 0.0, 0.0, 0.0, 0.0, 0.0, 0.0, 0.0, 0.0, 0.0, 0.0, 0.0, 0.0, 0.0, 0.0, 0.0, 0.0, 0.0, 0.0, 0.0, 0.0, 0.0, 0.0, 0.0, 0.0, 0.0, 0.0, 0.0, 0.0, 0.0, 0.0, 0.0, 0.0, 0.0, 0.0, 0.0, 0.0, 0.0, 0.0, 0.0, 0.0, 0.0, 0.0, 0.0, 0.0, 0.0, 0.0, 0.0, 0.0, 0.0, 0.0, 0.0, 0.0, 0.0, 0.0, 0.0, 0.0, 0.0, 0.0, 0.0, 0.0, 0.0, 0.0, 0.0, 0.0, 0.0, 0.0, 0.0, 0.0, 0.0, 0.0, 0.0, 0.0, 0.0, 0.0, 0.0, 0.0, 0.0, 0.0, 0.0, 0.0, 0.0, 0.0, 0.0, 0.0, 0.0, 0.0, 0.0, 0.0, 0.0, 0.0, 0.0, 0.0, 0.0, 0.0, 0.0, 0.0, 0.0, 0.0, 0.0, 0.0, 0.0, 0.0, 0.0, 0.0, 0.0, 0.0, 0.0, 0.0, 0.0, 0.0, 0.0, 0.0, 0.0, 0.0, 0.0, 0.0, 0.0, 0.0, 0.0, 0.0, 0.0, 0.0, 0.0, 0.0, 0.0, 0.0, 0.0, 0.0, 0.0, 0.0, 0.0, 0.0, 0.0, 0.0, 0.0, 0.0, 0.0, 0.0, 0.0, 0.0, 0.0, 0.0, 0.0, 0.0, 0.0, 0.0, 0.0, 0.0, 0.0, 0.0, 0.0, 0.0, 0.0, 0.0, 0.0, 0.0, 0.0, 0.0, 0.0, 0.0, 0.0, 0.0, 0.0, 0.0, 0.0, 0.0, 0.0, 0.0, 0.0, 0.0, 0.0, 0.0, 0.0, 0.0, 0.0, 0.0, 0.0, 0.0, 0.0, 0.0, 0.0, 0.0, 0.0, 0.0, 0.0, 0.0, 0.0, 0.0, 0.0, 0.0, 0.0, 0.0, 0.0, 0.0, 0.0, 0.0, 0.0, 0.0, 0.0, 0.0, 0.0, 0.0, 0.0, 0.0, 0.0, 0.0, 0.0, 0.0, 0.0, 0.0, 0.0, 0.0, 0.0, 0.75, 0.375, 0.375, 0.75, 0.375, 0.75, 0.75, 0.75, 0.9, 0.75, 0.375, 0.75, 0.4, 0.3748, 0.75, 0.75, 0.75, 0.375, 0.75, 0.375, 0.375, 0.375, 0.75, 0.9, 0.75, 0.375, 0.375, 0.375, 0.06, 0.06, 0.01, 0.01, 0.0, 0.0, 0.0, 0.0, 0.06, 0.06, 0.01039, 0.01018, 0.0, 0.0, 0.0, 0.0, 0.05972, 0.01029, 0.0, 0.0, 0.05986, 0.06, 0.01019, 0.01014, 0.0, 0.0, 0.0, 0.0, 0.05996, 0.009986, 0.0, 0.0, 0.06, 0.06, 0.01, 0.01001, 0.009986, 0.05996, 0.0, 0.0, 0.0, 0.0, 0.0, 0.0, 0.05779, 0.01, 0.0, 0.0, 0.0, 0.01, 0.0, 0.06]): _vg.add([_i], _w, 'REPLACE')
_vg = ob_1_l_85_5606_f_92_0480_bone_18_5733_clean.vertex_groups.new(name='Bone')
for _i, _w in zip([0, 1, 2, 3, 4, 5, 6, 7, 8, 9, 10, 11, 12, 13, 14, 15, 16, 17, 18, 19, 20, 21, 22, 23, 24, 25, 26, 27, 28, 29, 30, 31, 32, 33, 34, 35, 36, 37, 38, 39, 40, 41, 42, 43, 44, 45, 46, 47, 48, 49, 50, 51, 52, 53, 54, 55, 56, 57, 58, 59, 60, 61, 62, 63, 64, 65, 66, 67, 68, 69, 70, 71, 72, 73, 74, 75, 76, 77, 78, 79, 80, 81, 82, 83, 84, 85, 86, 87, 88, 89, 90, 91, 92, 93, 94, 95, 96, 97, 98, 99, 100, 101, 102, 103, 104, 105, 106, 107, 108, 109, 110, 111, 112, 113, 114, 115, 116, 117, 118, 119, 120, 121, 122, 123, 124, 125, 126, 127, 128, 129, 130, 131, 132, 133, 134, 135, 136, 137, 138, 139, 140, 141, 142, 143, 144, 145, 146, 147, 148, 149, 150, 151, 152, 153, 154, 155, 156, 157, 158, 159, 160, 161, 162, 163, 164, 165, 166, 167, 168, 169, 170, 171, 172, 173, 174, 175, 176, 177, 178, 179, 180, 181, 182, 183, 184, 185, 186, 187, 188, 189, 190, 191, 192, 193, 194, 195, 196, 197, 198, 199, 200, 201, 202, 203, 204, 205, 206, 207, 208, 209, 210, 211, 212, 213, 214, 215, 216, 217, 218, 219, 220, 221, 222, 223, 224, 225, 226, 227, 228, 229, 230, 231, 232, 233, 234, 235, 236, 237, 238, 239, 240, 241, 242, 243, 244, 245, 246, 247, 248, 249, 250, 251, 252, 253, 254, 255, 256, 257, 258, 259, 260, 261, 262, 263, 264, 265, 266, 267, 268, 269, 270, 271, 272, 273, 274, 275, 276, 277, 278, 279, 280, 281, 282, 283, 284, 285, 286, 287, 288, 289, 290, 291, 292, 293, 294, 295, 296, 297, 298, 299, 300, 301, 302, 303, 304, 305, 306, 307, 308, 309, 310, 311, 312, 313, 314, 315, 316, 317, 318, 319, 320, 321, 322, 323, 324, 325, 326, 328, 330, 331, 332, 333, 334, 335, 336, 337, 340, 341, 343, 344, 345, 346, 347, 348, 349, 350, 351, 352, 353, 354, 355, 356, 357, 358, 359, 360, 361, 362, 363, 364, 365, 366, 367, 368, 369, 370, 371, 372, 373, 374, 376, 378, 379, 382, 384, 385, 386, 387, 388, 389, 390, 391, 392, 393, 394, 395, 396, 397, 398, 399, 400, 401, 402, 403, 404, 405, 406, 407, 408, 409, 410, 411, 412, 413, 414, 415, 416, 417, 418, 419, 420, 421, 422, 423, 424, 425, 426, 427, 428, 429, 430, 431, 432, 433, 434, 435], [0.9606, 0.96, 0.92, 0.92, 0.925, 0.925, 0.92, 0.96, 0.96, 0.92, 0.925, 0.925, 0.96, 0.92, 0.925, 0.92, 0.96, 0.96, 0.92, 0.925, 0.925, 0.96, 0.92, 0.925, 0.92, 0.9604, 0.9602, 0.92, 0.925, 0.925, 0.925, 0.92, 0.96, 0.96, 0.92, 0.925, 0.92, 0.965, 0.925, 0.91, 0.91, 0.9, 0.9, 0.91, 0.91, 0.9, 0.9, 0.91, 0.9, 0.91, 0.91, 0.9, 0.9, 0.91, 0.9, 0.91, 0.91, 0.9, 0.9, 0.9, 0.91, 0.91, 0.9, 0.91, 0.9, 0.88, 0.88, 0.845, 0.845, 0.85, 0.85, 0.845, 0.88, 0.88, 0.845, 0.85, 0.85, 0.88, 0.845, 0.85, 0.845, 0.88, 0.88, 0.845, 0.85, 0.85, 0.88, 0.845, 0.85, 0.845, 0.88, 0.88, 0.845, 0.85, 0.85, 0.85, 0.845, 0.88, 0.88, 0.845, 0.85, 0.845, 0.88, 0.85, 0.825, 0.825, 0.78, 0.78, 0.825, 0.825, 0.781, 0.7795, 0.825, 0.78, 0.8249, 0.825, 0.78, 0.78, 0.825, 0.78, 0.825, 0.825, 0.78, 0.78, 0.78, 0.825, 0.825, 0.78, 0.825, 0.7801, 0.7491, 0.75, 0.675, 0.675, 0.675, 0.6751, 0.675, 0.75, 0.75, 0.6749, 0.675, 0.6747, 0.7495, 0.6749, 0.675, 0.6749, 0.7492, 0.7501, 0.675, 0.675, 0.675, 0.7431, 0.675, 0.675, 0.675, 0.75, 0.7501, 0.675, 0.6749, 0.6721, 0.675, 0.675, 0.7431, 0.7501, 0.675, 0.675, 0.6749, 0.75, 0.675, 0.665, 0.665, 0.62, 0.62, 0.665, 0.665, 0.6199, 0.62, 0.6648, 0.6199, 0.6645, 0.665, 0.62, 0.62, 0.665, 0.62, 0.665, 0.665, 0.62, 0.62, 0.62, 0.665, 0.665, 0.616, 0.665, 0.62, 0.5545, 0.5703, 0.554, 0.57, 0.29, 0.29, 0.5438, 0.57, 0.5693, 0.3203, 0.29, 0.29, 0.57, 0.3235, 0.29, 0.3212, 0.5701, 0.5704, 0.5108, 0.29, 0.29, 0.57, 0.5907, 0.29, 0.5645, 0.5693, 0.57, 0.5633, 0.29, 0.29, 0.29, 0.5907, 0.57, 0.5682, 0.57, 0.29, 0.57, 0.5614, 0.29, 0.28, 0.2801, 0.2491, 0.25, 0.28, 0.28, 0.2496, 0.25, 0.2805, 0.2479, 0.28, 0.28, 0.25, 0.25, 0.28, 0.25, 0.28, 0.28, 0.25, 0.25, 0.25, 0.28, 0.28, 0.25, 0.28, 0.2498, 0.2, 0.2, 0.165, 0.165, 0.14, 0.14, 0.165, 0.2026, 0.2003, 0.165, 0.14, 0.14, 0.2, 0.165, 0.14, 0.165, 0.1918, 0.1999, 0.165, 0.14, 0.14, 0.1999, 0.165, 0.14, 0.165, 0.1994, 0.1999, 0.165, 0.14, 0.14, 0.14, 0.165, 0.1999, 0.2, 0.1653, 0.14, 0.1652, 0.2, 0.14, 0.14, 0.14, 0.1, 0.1, 0.14, 0.14, 0.1, 0.1, 0.14, 0.1, 0.14, 0.14, 0.1, 0.1, 0.14, 0.09999, 0.14, 0.14, 0.09998, 0.09968, 0.09999, 0.14, 0.14, 0.1, 0.14, 0.1, 0.03934, 1.885e-08, 0.03934, 0.03934, 0.03934, 0.03934, 0.0, 0.0, 0.03941, 0.03936, 0.03935, 0.03935, 0.03934, 0.03935, 0.03935, 0.0, 0.03935, 0.25, 0.625, 0.625, 0.25, 0.625, 0.25, 0.25, 0.25, 0.1, 0.25, 0.625, 0.25, 0.6, 0.6252, 0.25, 0.25, 0.25, 0.625, 0.25, 0.625, 0.625, 0.625, 0.25, 0.1, 0.25, 0.625, 0.625, 0.625, 1.885e-08, 0.0, 0.0, 0.0, 0.9392, 0.94, 0.99, 0.99, 0.992, 0.992, 0.98, 0.98, 0.94, 0.94, 0.9896, 0.9898, 1.0, 1.0, 0.98, 0.98, 0.9403, 0.9896, 1.0, 0.9802, 0.9401, 0.94, 0.9819, 0.9819, 1.0, 1.0, 0.9802, 0.98, 0.9399, 0.9886, 0.9921, 0.98, 0.9399, 0.9392, 0.99, 0.99, 0.9886, 0.9399, 0.992, 0.992, 0.98, 0.98, 0.98, 0.9921, 0.9411, 0.99, 0.992, 0.9806, 0.992, 0.99, 0.98, 0.94]): _vg.add([_i], _w, 'REPLACE')
_vg = ob_1_l_85_5606_f_92_0480_bone_18_5733_clean.vertex_groups.new(name='Bone.001')
for _i, _w in zip([0, 1, 2, 3, 4, 5, 6, 7, 8, 9, 10, 11, 12, 13, 14, 15, 16, 17, 18, 19, 20, 21, 22, 23, 24, 25, 26, 27, 28, 29, 30, 31, 32, 33, 34, 35, 36, 37, 38, 39, 40, 41, 42, 43, 44, 45, 46, 47, 48, 49, 50, 51, 52, 53, 54, 55, 56, 57, 58, 59, 60, 61, 62, 63, 64, 65, 66, 67, 68, 69, 70, 71, 72, 73, 74, 75, 76, 77, 78, 79, 80, 81, 82, 83, 84, 85, 86, 87, 88, 89, 90, 91, 92, 93, 94, 95, 96, 97, 98, 99, 100, 101, 102, 103, 104, 105, 106, 107, 108, 109, 110, 111, 112, 113, 114, 115, 116, 117, 118, 119, 120, 121, 122, 123, 124, 125, 126, 127, 128, 129, 130, 131, 132, 133, 134, 135, 136, 137, 138, 139, 140, 141, 142, 143, 144, 145, 146, 147, 148, 149, 150, 151, 152, 153, 154, 155, 156, 157, 158, 159, 160, 161, 162, 163, 164, 165, 166, 167, 168, 169, 170, 171, 172, 173, 174, 175, 176, 177, 178, 179, 180, 181, 182, 183, 184, 185, 186, 187, 188, 189, 190, 191, 192, 193, 194, 195, 196, 197, 198, 199, 200, 201, 202, 203, 204, 205, 206, 207, 208, 209, 210, 211, 212, 213, 214, 215, 216, 217, 218, 219, 220, 221, 222, 223, 224, 225, 226, 227, 228, 229, 230, 231, 232, 233, 234, 235, 236, 237, 238, 239, 240, 241, 242, 243, 244, 245, 246, 247, 248, 249, 250, 251, 252, 253, 254, 255, 256, 257, 258, 259, 260, 261, 262, 263, 264, 265, 266, 267, 268, 269, 270, 271, 272, 273, 274, 275, 276, 277, 278, 279, 280, 281, 282, 283, 284, 285, 286, 287, 288, 289, 290, 291, 292, 293, 294, 295, 296, 297, 298, 299, 300, 301, 302, 303, 304, 305, 306, 307, 308, 309, 310, 311, 312, 313, 314, 315, 316, 317, 318, 319, 320, 321, 322, 323, 324, 325, 326, 327, 328, 329, 330, 331, 332, 333, 334, 335, 336, 337, 338, 339, 340, 341, 342, 343, 344, 345, 346, 375, 376, 377, 378, 379, 380, 381, 382, 383, 384, 385, 386, 387, 388, 389, 390, 391, 392, 393, 394, 395, 398, 399, 400, 401, 403, 404, 405, 406, 407, 410, 411, 412, 413, 414, 415, 416, 417, 418, 419, 420, 421, 422, 423, 424, 425, 426, 427, 428, 429, 430, 431, 432, 433, 434, 435], [0.03944, 0.04, 0.08, 0.08, 0.075, 0.075, 0.08, 0.04, 0.04, 0.08, 0.075, 0.075, 0.04, 0.08, 0.075, 0.08, 0.04, 0.04, 0.08, 0.075, 0.075, 0.04, 0.07999, 0.075, 0.08, 0.0396, 0.03983, 0.08, 0.075, 0.075, 0.075, 0.07999, 0.04, 0.04, 0.08, 0.075, 0.08, 0.035, 0.075, 0.09, 0.09, 0.1, 0.1, 0.09, 0.09, 0.1, 0.1, 0.09, 0.1, 0.09, 0.09, 0.1, 0.1, 0.09, 0.1, 0.09, 0.09, 0.1, 0.1, 0.1, 0.09, 0.08997, 0.1, 0.09, 0.1, 0.12, 0.12, 0.155, 0.155, 0.15, 0.15, 0.155, 0.12, 0.12, 0.155, 0.15, 0.15, 0.12, 0.155, 0.15, 0.155, 0.12, 0.12, 0.155, 0.15, 0.15, 0.12, 0.155, 0.15, 0.155, 0.12, 0.12, 0.155, 0.15, 0.15, 0.15, 0.155, 0.12, 0.12, 0.155, 0.15, 0.155, 0.12, 0.15, 0.175, 0.175, 0.22, 0.22, 0.175, 0.175, 0.219, 0.2205, 0.175, 0.22, 0.1751, 0.175, 0.22, 0.22, 0.175, 0.22, 0.175, 0.175, 0.22, 0.22, 0.22, 0.175, 0.175, 0.22, 0.175, 0.2199, 0.2509, 0.25, 0.325, 0.325, 0.325, 0.3249, 0.325, 0.25, 0.25, 0.3251, 0.325, 0.3253, 0.2505, 0.3251, 0.325, 0.3251, 0.2508, 0.2499, 0.325, 0.325, 0.325, 0.2569, 0.325, 0.325, 0.325, 0.25, 0.2499, 0.325, 0.3251, 0.3279, 0.325, 0.325, 0.2569, 0.2499, 0.325, 0.325, 0.3251, 0.25, 0.325, 0.335, 0.335, 0.38, 0.38, 0.335, 0.335, 0.3801, 0.38, 0.3352, 0.3801, 0.3355, 0.335, 0.38, 0.38, 0.335, 0.38, 0.335, 0.335, 0.38, 0.38, 0.38, 0.335, 0.335, 0.384, 0.335, 0.38, 0.4455, 0.4297, 0.446, 0.43, 0.71, 0.71, 0.4562, 0.43, 0.4307, 0.6797, 0.71, 0.71, 0.43, 0.6765, 0.71, 0.6788, 0.4299, 0.4296, 0.4892, 0.71, 0.71, 0.43, 0.4093, 0.71, 0.4355, 0.4307, 0.43, 0.4367, 0.71, 0.71, 0.71, 0.4093, 0.43, 0.4318, 0.43, 0.71, 0.43, 0.4386, 0.71, 0.72, 0.7199, 0.7509, 0.75, 0.72, 0.72, 0.7504, 0.75, 0.7195, 0.7521, 0.72, 0.72, 0.75, 0.75, 0.72, 0.75, 0.72, 0.72, 0.75, 0.75, 0.75, 0.72, 0.72, 0.75, 0.72, 0.7502, 0.8, 0.8, 0.835, 0.835, 0.86, 0.86, 0.835, 0.7974, 0.7997, 0.835, 0.86, 0.86, 0.8, 0.835, 0.86, 0.835, 0.8082, 0.8001, 0.835, 0.86, 0.86, 0.8001, 0.835, 0.86, 0.835, 0.8006, 0.8001, 0.835, 0.86, 0.86, 0.86, 0.835, 0.8001, 0.8, 0.8347, 0.86, 0.8348, 0.8, 0.86, 0.86, 0.86, 0.9, 0.9, 0.86, 0.86, 0.9, 0.9, 0.86, 0.9, 0.86, 0.86, 0.9, 0.9, 0.86, 0.9, 0.86, 0.86, 0.9, 0.9003, 0.9, 0.86, 0.86, 0.9, 0.86, 0.9, 0.5607, 0.1, 0.1, 0.5607, 0.1, 0.5607, 0.5607, 0.5607, 0.1, 0.1, 0.5615, 0.5609, 0.5608, 0.1, 0.1, 0.5607, 0.5607, 0.1, 0.5608, 0.5608, 0.1, 0.5607, 2.146e-06, 0.1, 0.1, 0.1, 0.1, 0.1, 0.1, 0.1, 0.1, 0.0007594, 1.539e-05, 4.676e-06, 0.0, 0.007999, 0.008, 0.02, 0.02, 0.0, 0.0, 2.821e-06, 1.017e-05, 0.02, 0.02, 0.0, 7.237e-05, 0.01977, 0.0, 0.0, 0.007955, 0.007923, 0.0198, 0.02, 0.0001503, 0.001402, 0.007868, 0.02001, 0.0001376, 0.0008442, 0.0, 0.0, 0.001402, 0.0001503, 0.007999, 0.008, 0.01999, 0.02, 0.02001, 0.007868, 0.001087, 0.0, 0.007997, 0.01936, 0.007986, 0.0, 0.01998, 0.0]): _vg.add([_i], _w, 'REPLACE')
_vg = ob_1_l_85_5606_f_92_0480_bone_18_5733_clean.vertex_groups.new(name='Bone.003')
for _i, _w in zip([41, 42, 45, 46, 48, 51, 52, 54, 57, 58, 59, 62, 64, 65, 66, 67, 68, 69, 70, 71, 72, 73, 74, 75, 76, 77, 78, 79, 80, 81, 82, 83, 84, 85, 86, 87, 88, 89, 90, 91, 92, 93, 94, 95, 96, 97, 98, 99, 100, 101, 102, 103, 104, 105, 106, 107, 108, 109, 110, 111, 112, 113, 114, 115, 116, 117, 118, 119, 120, 121, 122, 123, 124, 125, 126, 127, 128, 129, 130, 131, 132, 133, 134, 135, 136, 137, 138, 139, 140, 141, 142, 143, 144, 145, 146, 147, 148, 149, 150, 151, 152, 153, 154, 155, 156, 157, 158, 159, 160, 161, 162, 163, 164, 165, 166, 167, 168, 169, 170, 171, 172, 173, 174, 175, 176, 177, 178, 179, 180, 181, 182, 183, 184, 185, 186, 187, 188, 189, 190, 191, 192, 193, 194, 195, 196, 197, 198, 199, 200, 201, 202, 203, 204, 205, 206, 207, 208, 209, 210, 211, 212, 213, 214, 215, 216, 217, 218, 219, 220, 221, 222, 223, 224, 225, 226, 227, 228, 229, 230, 231, 232, 233, 234, 235, 236, 237, 238, 239, 240, 241, 242, 243, 244, 245, 246, 247, 248, 249, 250, 251, 252, 253, 254, 255, 256, 257, 258, 259, 260, 261, 262, 263, 264, 265, 266, 267, 268, 269, 270, 271, 272, 273, 274, 275, 276, 277, 278, 279, 280, 281, 282, 283, 284, 285, 286, 287, 288, 289, 290, 291, 292, 293, 294, 295, 296, 297, 298, 299, 300, 301, 302, 303, 304, 305, 306, 307, 308, 309, 310, 311, 312, 313, 314, 315, 316, 317, 318, 319, 320, 321, 322, 323, 324, 325, 326, 327, 328, 329, 330, 331, 332, 333, 334, 335, 336, 337, 338, 339, 340, 341, 342, 343, 344, 345, 346, 375, 376, 377, 378, 379, 380, 381, 382, 383], [0.0, 0.0, 0.0, 0.0, 0.0, 0.0, 0.0, 0.0, 0.0, 0.0, 0.0, 0.0, 0.0, 0.0, 0.0, 0.0, 0.0, 0.0, 0.0, 0.0, 0.0, 0.0, 0.0, 0.0, 0.0, 0.0, 0.0, 0.0, 0.0, 0.0, 0.0, 0.0, 0.0, 0.0, 0.0, 0.0, 0.0, 0.0, 0.0, 0.0, 0.0, 0.0, 0.0, 0.0, 0.0, 0.0, 0.0, 0.0, 0.0, 0.0, 0.0, 0.0, 0.0, 0.0, 0.0, 0.0, 0.0, 0.0, 0.0, 0.0, 0.0, 0.0, 0.0, 0.0, 0.0, 0.0, 0.0, 0.0, 0.0, 0.0, 0.0, 0.0, 0.0, 0.0, 0.0, 0.0, 0.0, 0.0, 0.0, 0.0, 0.0, 0.0, 0.0, 0.0, 0.0, 0.0, 0.0, 0.0, 0.0, 0.0, 0.0, 0.0, 0.0, 0.0, 0.0, 0.0, 0.0, 0.0, 0.0, 0.0, 0.0, 0.0, 0.0, 0.0, 0.0, 0.0, 0.0, 0.0, 0.0, 0.0, 0.0, 0.0, 0.0, 0.0, 0.0, 0.0, 0.0, 0.0, 0.0, 0.0, 0.0, 0.0, 0.0, 0.0, 0.0, 0.0, 0.0, 0.0, 0.0, 0.0, 0.0, 0.0, 0.0, 0.0, 0.0, 0.0, 0.0, 0.0, 0.0, 0.0, 0.0, 0.0, 0.0, 0.0, 0.0, 0.0, 0.0, 0.0, 0.0, 0.0, 0.0, 0.0, 0.0, 0.0, 0.0, 0.0, 0.0, 0.0, 0.0, 0.0, 0.0, 0.0, 0.0, 0.0, 0.0, 0.0, 0.0, 0.0, 0.0, 0.0, 0.0, 0.0, 0.0, 0.0, 0.0, 0.0, 0.0, 0.0, 0.0, 0.0, 0.0, 0.0, 0.0, 0.0, 0.0, 0.0, 0.0, 0.0, 0.0, 0.0, 0.0, 0.0, 0.0, 0.0, 0.0, 0.0, 0.0, 0.0, 0.0, 0.0, 0.0, 0.0, 0.0, 0.0, 0.0, 0.0, 0.0, 0.0, 0.0, 0.0, 0.0, 0.0, 0.0, 0.0, 0.0, 0.0, 0.0, 0.0, 0.0, 0.0, 0.0, 0.0, 0.0, 0.0, 0.0, 0.0, 0.0, 0.0, 0.0, 0.0, 0.0, 0.0, 0.0, 0.0, 0.0, 0.0, 0.0, 0.0, 0.0, 0.0, 0.0, 0.0, 0.0, 0.0, 0.0, 0.0, 0.0, 0.0, 0.0, 0.0, 0.0, 0.0, 0.0, 0.0, 0.0, 0.0, 0.0, 0.0, 0.0, 0.0, 0.0, 0.0, 0.0, 0.0, 0.0, 0.0, 0.0, 0.0, 0.0, 0.0, 0.0, 0.0, 0.0, 0.4, 0.9, 0.9, 0.4, 0.9, 0.4, 0.4, 0.4, 0.9, 0.9, 0.3991, 0.3998, 0.3999, 0.9, 0.9, 0.3999, 0.4, 0.9, 0.3999, 0.3999, 0.9, 0.4, 1.0, 0.9, 0.9, 0.9, 0.9, 0.9, 0.9, 0.9, 0.9]): _vg.add([_i], _w, 'REPLACE')
_m = ob_1_l_85_5606_f_92_0480_bone_18_5733_clean.modifiers.new('Armature', 'ARMATURE')
_m.object = ob_armature

# ---- collection membership
scene.collection.objects.link(ob_armature)
scene.collection.objects.link(ob_1_l_85_5606_f_92_0480_bone_18_5733_clean)

# ---- scene / render settings (as saved in the file)
scene.frame_start = 1; scene.frame_end = 250; scene.frame_set(14)
scene.render.engine = 'BLENDER_EEVEE_NEXT'
scene.cycles.sampling_pattern = 'TABULATED_SOBOL'
scene.cycles.use_light_tree = False
scene.view_settings.view_transform = 'Filmic'
bpy.context.view_layer.update()

# ---- added for rendering (the .blend has no active camera and no usable light): camera, sun
cam_auto = bpy.data.cameras.new('AutoCamera')
cam_auto.lens = 50.0
cam_auto.sensor_width = 36.0
cam_auto.clip_end = 1000.0
ob_auto_camera = bpy.data.objects.new('AutoCamera', cam_auto)
scene.collection.objects.link(ob_auto_camera)
ob_auto_camera.location = (3.14706, -4.99334, 2.51941)
ob_auto_camera.rotation_euler = (1.09748, -7.21219e-08, 0.694738)
scene.camera = ob_auto_camera
light_auto_sun = bpy.data.lights.new('AutoSun', 'SUN')
light_auto_sun.energy = 3.0
light_auto_sun.angle = 0.0523599
ob_auto_sun = bpy.data.objects.new('AutoSun', light_auto_sun)
scene.collection.objects.link(ob_auto_sun)
ob_auto_sun.rotation_euler = (0.872665, 0.174533, 0.523599)
bpy.context.view_layer.update()
